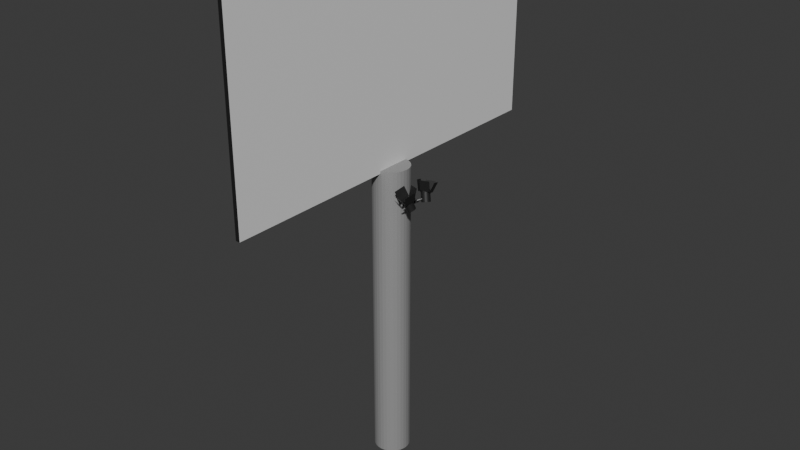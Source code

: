 # Source: Japan_BillboardBig1WIP.blend  (saved by Blender 4.5.87; exported with 4.5.12 LTS)
import bpy
from mathutils import Matrix  # noqa: F401  (used for matrix-valued properties, if any)

bpy.ops.wm.read_factory_settings(use_empty=True)
scene = bpy.context.scene
scene.name = 'Scene'

# ---- collections
col_collection = bpy.data.collections.new('Collection'); scene.collection.children.link(col_collection)

# ---- materials (node trees are filled in below, after node groups)
mat_material_001 = bpy.data.materials.new('Material.001')
mat_material_004 = bpy.data.materials.new('Material.004')
mat_material_004.diffuse_color = (0.01465, 0.01465, 0.01465, 1.0)
mat_material_004.roughness = 0.5
mat_material_005 = bpy.data.materials.new('Material.005')
mat_material_005.diffuse_color = (0.5374, 0.5374, 0.5374, 1.0)
mat_material_005.roughness = 0.3254
mat_material_005.metallic = 0.6746
mat_material_007 = bpy.data.materials.new('Material.007')
mat_material_007.diffuse_color = (0.01465, 0.01465, 0.01465, 1.0)
mat_material_007.roughness = 0.5
mat_material_006 = bpy.data.materials.new('Material.006')
mat_material_006.diffuse_color = (0.5374, 0.5374, 0.5374, 1.0)
mat_material_006.roughness = 0.3254
mat_material_006.metallic = 0.6746
mat_material_002 = bpy.data.materials.new('Material.002')
mat_material_003 = bpy.data.materials.new('Material.003')

# ---- material node trees
mat_material_001.use_nodes = True; mat_material_001.node_tree.nodes.clear()
_N = mat_material_001.node_tree.nodes; _L = mat_material_001.node_tree.links
n0 = _N.new('ShaderNodeBsdfPrincipled'); n0.name = 'Principled BSDF'; n0.location = (-200, 100)
n0.inputs[0].default_value = (0.3275, 0.3275, 0.3275, 1.0)
n0.inputs[1].default_value = 0.2063
n0.inputs[2].default_value = 0.7778
n1 = _N.new('ShaderNodeOutputMaterial'); n1.name = 'Material Output'; n1.location = (200, 100)
_L.new(n0.outputs[0], n1.inputs[0])
n1.is_active_output = True
mat_material_004.use_nodes = True; mat_material_004.node_tree.nodes.clear()
_N = mat_material_004.node_tree.nodes; _L = mat_material_004.node_tree.links
n0 = _N.new('ShaderNodeBsdfPrincipled'); n0.name = 'Principled BSDF'; n0.location = (-200, 100)
n0.inputs[0].default_value = (0.01465, 0.01465, 0.01465, 1.0)
n1 = _N.new('ShaderNodeOutputMaterial'); n1.name = 'Material Output'; n1.location = (200, 100)
n2 = _N.new('ShaderNodeNormalMap'); n2.name = 'Normal Map'; n2.location = (-600, -600)
n2.label = 'Normal/Map'
n2.inputs[0].default_value = 0.0
_L.new(n0.outputs[0], n1.inputs[0])
_L.new(n2.outputs[0], n0.inputs[5])
n1.is_active_output = True
mat_material_005.use_nodes = True; mat_material_005.node_tree.nodes.clear()
_N = mat_material_005.node_tree.nodes; _L = mat_material_005.node_tree.links
n0 = _N.new('ShaderNodeBsdfPrincipled'); n0.name = 'Principled BSDF'; n0.location = (-200, 100)
n0.inputs[0].default_value = (0.5374, 0.5374, 0.5374, 1.0)
n0.inputs[1].default_value = 0.6746
n0.inputs[2].default_value = 0.3254
n1 = _N.new('ShaderNodeOutputMaterial'); n1.name = 'Material Output'; n1.location = (200, 100)
n2 = _N.new('ShaderNodeNormalMap'); n2.name = 'Normal Map'; n2.location = (-600, -600)
n2.label = 'Normal/Map'
n2.inputs[0].default_value = 0.0
_L.new(n0.outputs[0], n1.inputs[0])
_L.new(n2.outputs[0], n0.inputs[5])
n1.is_active_output = True
mat_material_007.use_nodes = True; mat_material_007.node_tree.nodes.clear()
_N = mat_material_007.node_tree.nodes; _L = mat_material_007.node_tree.links
n0 = _N.new('ShaderNodeBsdfPrincipled'); n0.name = 'Principled BSDF'; n0.location = (-200, 100)
n0.inputs[0].default_value = (0.01465, 0.01465, 0.01465, 1.0)
n1 = _N.new('ShaderNodeOutputMaterial'); n1.name = 'Material Output'; n1.location = (200, 100)
n2 = _N.new('ShaderNodeNormalMap'); n2.name = 'Normal Map'; n2.location = (-600, -600)
n2.label = 'Normal/Map'
n2.inputs[0].default_value = 0.0
_L.new(n0.outputs[0], n1.inputs[0])
_L.new(n2.outputs[0], n0.inputs[5])
n1.is_active_output = True
mat_material_006.use_nodes = True; mat_material_006.node_tree.nodes.clear()
_N = mat_material_006.node_tree.nodes; _L = mat_material_006.node_tree.links
n0 = _N.new('ShaderNodeBsdfPrincipled'); n0.name = 'Principled BSDF'; n0.location = (-200, 100)
n0.inputs[0].default_value = (0.5374, 0.5374, 0.5374, 1.0)
n0.inputs[1].default_value = 0.6746
n0.inputs[2].default_value = 0.3254
n1 = _N.new('ShaderNodeOutputMaterial'); n1.name = 'Material Output'; n1.location = (200, 100)
n2 = _N.new('ShaderNodeNormalMap'); n2.name = 'Normal Map'; n2.location = (-600, -600)
n2.label = 'Normal/Map'
n2.inputs[0].default_value = 0.0
_L.new(n0.outputs[0], n1.inputs[0])
_L.new(n2.outputs[0], n0.inputs[5])
n1.is_active_output = True
mat_material_002.use_nodes = True; mat_material_002.node_tree.nodes.clear()
_N = mat_material_002.node_tree.nodes; _L = mat_material_002.node_tree.links
n0 = _N.new('ShaderNodeBsdfPrincipled'); n0.name = 'Principled BSDF'; n0.location = (-200, 100)
n0.inputs[0].default_value = (0.01346, 0.01346, 0.01346, 1.0)
n1 = _N.new('ShaderNodeOutputMaterial'); n1.name = 'Material Output'; n1.location = (200, 100)
_L.new(n0.outputs[0], n1.inputs[0])
n1.is_active_output = True
mat_material_003.use_nodes = True; mat_material_003.node_tree.nodes.clear()
_N = mat_material_003.node_tree.nodes; _L = mat_material_003.node_tree.links
n0 = _N.new('ShaderNodeBsdfPrincipled'); n0.name = 'Principled BSDF'; n0.location = (-200, 100)
n1 = _N.new('ShaderNodeOutputMaterial'); n1.name = 'Material Output'; n1.location = (200, 100)
_L.new(n0.outputs[0], n1.inputs[0])
n1.is_active_output = True

# ---- world
world_world = bpy.data.worlds.new('World'); scene.world = world_world
world_world.use_nodes = True; world_world.node_tree.nodes.clear()
_N = world_world.node_tree.nodes; _L = world_world.node_tree.links
n0 = _N.new('ShaderNodeOutputWorld'); n0.name = 'World Output'; n0.location = (200, 100)
n1 = _N.new('ShaderNodeBackground'); n1.name = 'Background'; n1.location = (-200, 100)
n1.inputs[0].default_value = (0.05088, 0.05088, 0.05088, 1.0)
_L.new(n1.outputs[0], n0.inputs[0])
n0.is_active_output = True
world_world.color = (0.05088, 0.05088, 0.05088)
world_world.sun_shadow_jitter_overblur = 0.0

# ---- meshes
me_cylinder = bpy.data.meshes.new('Cylinder')
me_cylinder.from_pydata([(0.0, 1.0, -0.01335), (0.0, 1.0, 1.987), (0.1951, 0.9808, -0.01335), (0.1951, 0.9808, 1.987), (0.3827, 0.9239, -0.01335), (0.3827, 0.9239, 1.987), (0.5556, 0.8315, -0.01335), (0.5556, 0.8315, 1.987), (0.7071, 0.7071, -0.01335), (0.7071, 0.7071, 1.987), (0.8315, 0.5556, -0.01335), (0.8315, 0.5556, 1.987), (0.9239, 0.3827, -0.01335), (0.9239, 0.3827, 1.987), (0.9808, 0.1951, -0.01335), (0.9808, 0.1951, 1.987), (1.0, 0.0, -0.01335), (1.0, 0.0, 1.987), (0.9808, -0.1951, -0.01335), (0.9808, -0.1951, 1.987), (0.9239, -0.3827, -0.01335), (0.9239, -0.3827, 1.987), (0.8315, -0.5556, -0.01335), (0.8315, -0.5556, 1.987), (0.7071, -0.7071, -0.01335), (0.7071, -0.7071, 1.987), (0.5556, -0.8315, -0.01335), (0.5556, -0.8315, 1.987), (0.3827, -0.9239, -0.01335), (0.3827, -0.9239, 1.987), (0.1951, -0.9808, -0.01335), (0.1951, -0.9808, 1.987), (0.0, -1.0, -0.01335), (0.0, -1.0, 1.987), (-0.1951, -0.9808, -0.01335), (-0.1951, -0.9808, 1.987), (-0.3827, -0.9239, -0.01335), (-0.3827, -0.9239, 1.987), (-0.5556, -0.8315, -0.01335), (-0.5556, -0.8315, 1.987), (-0.7071, -0.7071, -0.01335), (-0.7071, -0.7071, 1.987), (-0.8315, -0.5556, -0.01335), (-0.8315, -0.5556, 1.987), (-0.9239, -0.3827, -0.01335), (-0.9239, -0.3827, 1.987), (-0.9808, -0.1951, -0.01335), (-0.9808, -0.1951, 1.987), (-1.0, 0.0, -0.01335), (-1.0, 0.0, 1.987), (-0.9808, 0.1951, -0.01335), (-0.9808, 0.1951, 1.987), (-0.9239, 0.3827, -0.01335), (-0.9239, 0.3827, 1.987), (-0.8315, 0.5556, -0.01335), (-0.8315, 0.5556, 1.987), (-0.7071, 0.7071, -0.01335), (-0.7071, 0.7071, 1.987), (-0.5556, 0.8315, -0.01335), (-0.5556, 0.8315, 1.987), (-0.3827, 0.9239, -0.01335), (-0.3827, 0.9239, 1.987), (-0.1951, 0.9808, -0.01335), (-0.1951, 0.9808, 1.987), (1.547, -0.1905, 1.804), (1.61, -0.4451, 1.806), (1.56, -0.1534, 1.806), (1.644, -0.4336, 1.809), (1.567, -0.186, 1.801), (1.635, -0.4401, 1.802), (1.58, -0.1503, 1.803), (1.669, -0.4286, 1.805), (1.383, -0.3775, 1.777), (1.516, -0.4504, 1.787), (1.356, -0.4623, 1.774), (1.489, -0.5352, 1.784), (1.32, -0.3897, 1.787), (1.453, -0.4627, 1.797), (1.293, -0.4745, 1.784), (1.426, -0.5475, 1.794), (1.557, -0.1361, 1.801), (1.58, -0.1503, 1.803), (1.34, -0.8214, 1.772), (1.364, -0.8322, 1.774), (1.536, -0.1402, 1.804), (1.56, -0.1534, 1.806), (1.319, -0.8254, 1.775), (1.342, -0.8361, 1.777), (1.376, -0.7954, 1.775), (1.56, -0.6764, 1.792), (1.364, -0.8322, 1.774), (1.578, -0.7164, 1.793), (1.354, -0.7989, 1.778), (1.535, -0.6813, 1.796), (1.342, -0.8361, 1.777), (1.553, -0.7214, 1.797), (1.992, -0.5183, 1.85), (2.137, -0.759, 1.911), (1.825, -1.051, 1.827), (1.969, -1.291, 1.888), (1.44, -0.3486, 1.851), (1.244, -0.4892, 1.914), (1.273, -0.8808, 1.828), (1.077, -1.021, 1.891), (1.481, -0.4102, 1.853), (1.511, -0.2808, 1.92), (1.977, -0.5698, 1.854), (2.007, -0.4404, 1.921), (1.838, -1.053, 1.834), (1.708, -1.429, 1.885), (1.342, -0.8934, 1.833), (1.212, -1.269, 1.884), (1.435, -0.3805, 1.779), (1.396, -0.4997, 1.774), (1.001, -0.1347, 1.747), (0.962, -0.2539, 1.742), (1.351, -0.397, 1.793), (1.312, -0.5161, 1.788), (0.9167, -0.1512, 1.761), (0.8775, -0.2703, 1.756), (1.712, -0.7947, 1.775), (1.525, -0.956, 1.843), (1.67, -0.7734, 1.774), (1.483, -0.9347, 1.842), (1.632, -0.7445, 1.773), (1.445, -0.9057, 1.842), (1.6, -0.709, 1.773), (1.413, -0.8703, 1.842), (1.575, -0.6685, 1.773), (1.388, -0.8297, 1.842), (1.557, -0.6243, 1.774), (1.371, -0.7856, 1.843), (1.549, -0.5783, 1.775), (1.362, -0.7395, 1.844), (1.549, -0.5321, 1.777), (1.362, -0.6934, 1.845), (1.558, -0.4876, 1.779), (1.371, -0.6489, 1.847), (1.576, -0.4465, 1.781), (1.389, -0.6077, 1.849), (1.602, -0.4103, 1.783), (1.415, -0.5716, 1.851), (1.634, -0.3805, 1.785), (1.447, -0.5417, 1.853), (1.672, -0.3581, 1.787), (1.485, -0.5194, 1.855), (1.715, -0.3441, 1.789), (1.528, -0.5054, 1.857), (1.76, -0.339, 1.791), (1.573, -0.5003, 1.859), (1.805, -0.343, 1.792), (1.619, -0.5042, 1.861), (1.85, -0.3559, 1.794), (1.663, -0.5171, 1.862), (1.893, -0.3772, 1.795), (1.706, -0.5385, 1.863), (1.93, -0.4061, 1.795), (1.744, -0.5674, 1.863), (1.963, -0.4416, 1.795), (1.776, -0.6028, 1.863), (1.988, -0.4822, 1.795), (1.801, -0.6434, 1.863), (2.005, -0.5263, 1.794), (1.818, -0.6876, 1.862), (2.014, -0.5724, 1.793), (1.827, -0.7336, 1.861), (2.014, -0.6185, 1.791), (1.827, -0.7798, 1.86), (2.005, -0.663, 1.79), (1.818, -0.8243, 1.858), (1.987, -0.7041, 1.788), (1.8, -0.8654, 1.856), (1.961, -0.7403, 1.785), (1.774, -0.9016, 1.854), (1.929, -0.7701, 1.783), (1.742, -0.9314, 1.852), (1.89, -0.7925, 1.781), (1.703, -0.9537, 1.85), (1.848, -0.8065, 1.779), (1.661, -0.9677, 1.848), (1.803, -0.8116, 1.777), (1.616, -0.9729, 1.846), (1.757, -0.8076, 1.776), (1.57, -0.9689, 1.844), (1.918, -0.7383, 1.836), (1.862, -0.7235, 1.837), (1.894, -0.8137, 1.833), (1.838, -0.7989, 1.834), (1.921, -0.7692, 1.845), (1.857, -0.7524, 1.846), (1.898, -0.8446, 1.842), (1.833, -0.8278, 1.843), (1.585, -0.9608, 1.828), (1.601, -0.9077, 1.83), (1.504, -0.9397, 1.829), (1.521, -0.8866, 1.831), (1.588, -0.9917, 1.837), (1.607, -0.9315, 1.839), (1.507, -0.9706, 1.838), (1.526, -0.9104, 1.841), (1.361, -0.6028, 1.847), (1.418, -0.6176, 1.846), (1.338, -0.6782, 1.844), (1.394, -0.693, 1.843), (1.358, -0.5719, 1.838), (1.422, -0.5887, 1.837), (1.335, -0.6473, 1.835), (1.399, -0.6641, 1.834), (1.653, -0.4403, 1.851), (1.636, -0.4934, 1.848), (1.733, -0.4613, 1.849), (1.716, -0.5145, 1.847), (1.656, -0.4712, 1.86), (1.637, -0.5313, 1.857), (1.736, -0.4922, 1.859), (1.717, -0.5524, 1.856), (1.341, 0.818, 1.777), (1.524, 0.7057, 1.795), (1.329, 0.855, 1.775), (1.541, 0.7462, 1.795), (1.361, 0.8134, 1.774), (1.549, 0.7007, 1.79), (1.35, 0.85, 1.772), (1.566, 0.7413, 1.791), (1.35, 0.4791, 1.773), (1.481, 0.5559, 1.783), (1.378, 0.3953, 1.777), (1.51, 0.4722, 1.786), (1.287, 0.4913, 1.783), (1.418, 0.5682, 1.793), (1.315, 0.4075, 1.787), (1.447, 0.4844, 1.796), (1.326, 0.8375, 1.77), (1.35, 0.85, 1.772), (1.557, 0.1605, 1.8), (1.58, 0.1759, 1.802), (1.305, 0.8415, 1.774), (1.329, 0.855, 1.775), (1.537, 0.1646, 1.804), (1.558, 0.1788, 1.805), (1.568, 0.2123, 1.8), (1.629, 0.4673, 1.801), (1.58, 0.1759, 1.802), (1.664, 0.457, 1.804), (1.546, 0.2158, 1.804), (1.604, 0.4723, 1.805), (1.558, 0.1788, 1.805), (1.638, 0.4619, 1.808), (1.804, 1.091, 1.825), (1.947, 1.334, 1.886), (1.985, 0.5625, 1.848), (2.129, 0.8061, 1.909), (1.256, 0.9081, 1.827), (1.062, 1.044, 1.89), (1.438, 0.3798, 1.85), (1.243, 0.5153, 1.913), (1.319, 0.9011, 1.832), (1.163, 1.34, 1.874), (1.811, 1.072, 1.832), (1.655, 1.511, 1.875), (1.986, 0.604, 1.854), (1.991, 0.5711, 1.922), (1.493, 0.4327, 1.853), (1.498, 0.3998, 1.921), (1.391, 0.5148, 1.773), (1.43, 0.3957, 1.779), (0.957, 0.269, 1.741), (0.9962, 0.1499, 1.746), (1.307, 0.5313, 1.787), (1.346, 0.4122, 1.792), (0.8725, 0.2855, 1.755), (0.9117, 0.1663, 1.76), (1.846, 0.3873, 1.792), (1.661, 0.5436, 1.861), (1.802, 0.3734, 1.791), (1.616, 0.5297, 1.86), (1.756, 0.3683, 1.79), (1.571, 0.5247, 1.858), (1.711, 0.3724, 1.788), (1.525, 0.5287, 1.856), (1.668, 0.3854, 1.786), (1.483, 0.5417, 1.854), (1.629, 0.4069, 1.784), (1.444, 0.5632, 1.852), (1.596, 0.4359, 1.782), (1.41, 0.5923, 1.85), (1.569, 0.4715, 1.78), (1.384, 0.6278, 1.848), (1.55, 0.5122, 1.778), (1.365, 0.6685, 1.846), (1.54, 0.5565, 1.776), (1.354, 0.7128, 1.844), (1.538, 0.6027, 1.774), (1.353, 0.759, 1.843), (1.546, 0.6489, 1.773), (1.36, 0.8052, 1.842), (1.562, 0.6935, 1.772), (1.377, 0.8498, 1.841), (1.586, 0.7346, 1.772), (1.401, 0.8909, 1.841), (1.618, 0.7708, 1.772), (1.432, 0.9271, 1.841), (1.655, 0.8006, 1.773), (1.47, 0.9569, 1.841), (1.697, 0.8229, 1.773), (1.511, 0.9793, 1.842), (1.741, 0.8369, 1.775), (1.556, 0.9932, 1.843), (1.787, 0.8419, 1.776), (1.602, 0.9982, 1.845), (1.832, 0.8378, 1.778), (1.647, 0.9941, 1.846), (1.875, 0.8248, 1.78), (1.69, 0.9811, 1.848), (1.914, 0.8034, 1.782), (1.729, 0.9597, 1.851), (1.947, 0.7743, 1.784), (1.762, 0.9306, 1.853), (1.974, 0.7387, 1.786), (1.789, 0.895, 1.855), (1.993, 0.698, 1.788), (1.808, 0.8543, 1.857), (2.003, 0.6537, 1.79), (1.818, 0.81, 1.858), (2.005, 0.6076, 1.791), (1.819, 0.7639, 1.86), (1.997, 0.5613, 1.792), (1.812, 0.7177, 1.861), (1.981, 0.5168, 1.793), (1.796, 0.6731, 1.862), (1.957, 0.4756, 1.794), (1.772, 0.6319, 1.862), (1.925, 0.4394, 1.794), (1.74, 0.5957, 1.862), (1.888, 0.4096, 1.793), (1.703, 0.5659, 1.862), (1.883, 0.8461, 1.831), (1.826, 0.83, 1.832), (1.908, 0.7713, 1.835), (1.852, 0.7551, 1.836), (1.886, 0.877, 1.841), (1.822, 0.8587, 1.842), (1.912, 0.8021, 1.844), (1.848, 0.7838, 1.845), (1.739, 0.4926, 1.848), (1.721, 0.5453, 1.846), (1.659, 0.4696, 1.849), (1.641, 0.5223, 1.847), (1.742, 0.5234, 1.857), (1.721, 0.5831, 1.855), (1.662, 0.5005, 1.859), (1.642, 0.5602, 1.856), (1.332, 0.6922, 1.843), (1.388, 0.7084, 1.842), (1.358, 0.6173, 1.847), (1.414, 0.6335, 1.846), (1.329, 0.6613, 1.834), (1.393, 0.6796, 1.833), (1.355, 0.5865, 1.837), (1.418, 0.6048, 1.836), (1.481, 0.9611, 1.828), (1.499, 0.9083, 1.83), (1.561, 0.984, 1.827), (1.579, 0.9313, 1.829), (1.484, 0.9919, 1.837), (1.505, 0.9322, 1.84), (1.564, 1.015, 1.836), (1.585, 0.9551, 1.838)], [], [(0, 1, 3, 2), (2, 3, 5, 4), (4, 5, 7, 6), (6, 7, 9, 8), (8, 9, 11, 10), (10, 11, 13, 12), (12, 13, 15, 14), (14, 15, 17, 16), (16, 17, 19, 18), (18, 19, 21, 20), (20, 21, 23, 22), (22, 23, 25, 24), (24, 25, 27, 26), (26, 27, 29, 28), (28, 29, 31, 30), (30, 31, 33, 32), (32, 33, 35, 34), (34, 35, 37, 36), (36, 37, 39, 38), (38, 39, 41, 40), (40, 41, 43, 42), (42, 43, 45, 44), (44, 45, 47, 46), (46, 47, 49, 48), (48, 49, 51, 50), (50, 51, 53, 52), (52, 53, 55, 54), (54, 55, 57, 56), (56, 57, 59, 58), (58, 59, 61, 60), (3, 1, 63, 61, 59, 57, 55, 53, 51, 49, 47, 45, 43, 41, 39, 37, 35, 33, 31, 29, 27, 25, 23, 21, 19, 17, 15, 13, 11, 9, 7, 5), (60, 61, 63, 62), (62, 63, 1, 0), (0, 2, 4, 6, 8, 10, 12, 14, 16, 18, 20, 22, 24, 26, 28, 30, 32, 34, 36, 38, 40, 42, 44, 46, 48, 50, 52, 54, 56, 58, 60, 62), (64, 65, 67, 66), (66, 67, 71, 70), (70, 71, 69, 68), (68, 69, 65, 64), (66, 70, 68, 64), (71, 67, 65, 69), (72, 73, 75, 74), (74, 75, 79, 78), (78, 79, 77, 76), (76, 77, 73, 72), (80, 81, 83, 82), (79, 75, 73, 77), (82, 83, 87, 86), (86, 87, 85, 84), (84, 85, 81, 80), (82, 86, 84, 80), (87, 83, 81, 85), (88, 89, 91, 90), (90, 91, 95, 94), (94, 95, 93, 92), (92, 93, 89, 88), (90, 94, 92, 88), (95, 91, 89, 93), (96, 97, 99, 98), (100, 101, 103, 102), (104, 105, 107, 106), (108, 109, 111, 110), (112, 113, 115, 114), (114, 115, 119, 118), (118, 119, 117, 116), (116, 117, 113, 112), (114, 118, 116, 112), (119, 115, 113, 117), (120, 121, 123, 122), (122, 123, 125, 124), (124, 125, 127, 126), (126, 127, 129, 128), (128, 129, 131, 130), (130, 131, 133, 132), (132, 133, 135, 134), (134, 135, 137, 136), (136, 137, 139, 138), (138, 139, 141, 140), (140, 141, 143, 142), (142, 143, 145, 144), (144, 145, 147, 146), (146, 147, 149, 148), (148, 149, 151, 150), (150, 151, 153, 152), (152, 153, 155, 154), (154, 155, 157, 156), (156, 157, 159, 158), (158, 159, 161, 160), (160, 161, 163, 162), (162, 163, 165, 164), (164, 165, 167, 166), (166, 167, 169, 168), (168, 169, 171, 170), (170, 171, 173, 172), (172, 173, 175, 174), (174, 175, 177, 176), (176, 177, 179, 178), (178, 179, 181, 180), (123, 121, 183, 181, 179, 177, 175, 173, 171, 169, 167, 165, 163, 161, 159, 157, 155, 153, 151, 149, 147, 145, 143, 141, 139, 137, 135, 133, 131, 129, 127, 125), (180, 181, 183, 182), (182, 183, 121, 120), (120, 122, 124, 126, 128, 130, 132, 134, 136, 138, 140, 142, 144, 146, 148, 150, 152, 154, 156, 158, 160, 162, 164, 166, 168, 170, 172, 174, 176, 178, 180, 182), (184, 185, 187, 186), (186, 187, 191, 190), (190, 191, 189, 188), (188, 189, 185, 184), (186, 190, 188, 184), (192, 193, 195, 194), (194, 195, 199, 198), (198, 199, 197, 196), (196, 197, 193, 192), (194, 198, 196, 192), (200, 201, 203, 202), (202, 203, 207, 206), (206, 207, 205, 204), (204, 205, 201, 200), (202, 206, 204, 200), (208, 209, 211, 210), (210, 211, 215, 214), (214, 215, 213, 212), (212, 213, 209, 208), (210, 214, 212, 208), (216, 217, 219, 218), (218, 219, 223, 222), (222, 223, 221, 220), (220, 221, 217, 216), (218, 222, 220, 216), (223, 219, 217, 221), (224, 225, 227, 226), (226, 227, 231, 230), (230, 231, 229, 228), (228, 229, 225, 224), (232, 233, 235, 234), (231, 227, 225, 229), (234, 235, 239, 238), (238, 239, 237, 236), (236, 237, 233, 232), (234, 238, 236, 232), (239, 235, 233, 237), (240, 241, 243, 242), (242, 243, 247, 246), (246, 247, 245, 244), (244, 245, 241, 240), (242, 246, 244, 240), (247, 243, 241, 245), (248, 249, 251, 250), (252, 253, 255, 254), (256, 257, 259, 258), (260, 261, 263, 262), (264, 265, 267, 266), (266, 267, 271, 270), (270, 271, 269, 268), (268, 269, 265, 264), (266, 270, 268, 264), (271, 267, 265, 269), (272, 273, 275, 274), (274, 275, 277, 276), (276, 277, 279, 278), (278, 279, 281, 280), (280, 281, 283, 282), (282, 283, 285, 284), (284, 285, 287, 286), (286, 287, 289, 288), (288, 289, 291, 290), (290, 291, 293, 292), (292, 293, 295, 294), (294, 295, 297, 296), (296, 297, 299, 298), (298, 299, 301, 300), (300, 301, 303, 302), (302, 303, 305, 304), (304, 305, 307, 306), (306, 307, 309, 308), (308, 309, 311, 310), (310, 311, 313, 312), (312, 313, 315, 314), (314, 315, 317, 316), (316, 317, 319, 318), (318, 319, 321, 320), (320, 321, 323, 322), (322, 323, 325, 324), (324, 325, 327, 326), (326, 327, 329, 328), (328, 329, 331, 330), (330, 331, 333, 332), (275, 273, 335, 333, 331, 329, 327, 325, 323, 321, 319, 317, 315, 313, 311, 309, 307, 305, 303, 301, 299, 297, 295, 293, 291, 289, 287, 285, 283, 281, 279, 277), (332, 333, 335, 334), (334, 335, 273, 272), (272, 274, 276, 278, 280, 282, 284, 286, 288, 290, 292, 294, 296, 298, 300, 302, 304, 306, 308, 310, 312, 314, 316, 318, 320, 322, 324, 326, 328, 330, 332, 334), (336, 337, 339, 338), (338, 339, 343, 342), (342, 343, 341, 340), (340, 341, 337, 336), (338, 342, 340, 336), (344, 345, 347, 346), (346, 347, 351, 350), (350, 351, 349, 348), (348, 349, 345, 344), (346, 350, 348, 344), (352, 353, 355, 354), (354, 355, 359, 358), (358, 359, 357, 356), (356, 357, 353, 352), (354, 358, 356, 352), (360, 361, 363, 362), (362, 363, 367, 366), (366, 367, 365, 364), (364, 365, 361, 360), (362, 366, 364, 360)])
me_cylinder.polygons.foreach_set('use_smooth', [0, 0, 0, 0, 0, 0, 0, 0, 0, 0, 0, 0, 0, 0, 0, 0, 0, 0, 0, 0, 0, 0, 0, 0, 0, 0, 0, 0, 0, 0, 0, 0, 0, 0, 1, 1, 1, 1, 1, 1, 1, 1, 1, 1, 1, 1, 1, 1, 1, 1, 1, 1, 1, 1, 1, 1, 1, 1, 1, 1, 1, 1, 1, 1, 1, 1, 1, 1, 1, 1, 1, 1, 1, 1, 1, 1, 1, 1, 1, 1, 1, 1, 1, 1, 1, 1, 1, 1, 1, 1, 1, 1, 1, 1, 1, 1, 1, 1, 1, 1, 1, 1, 1, 1, 1, 1, 1, 1, 1, 1, 1, 1, 1, 1, 1, 1, 1, 1, 1, 1, 1, 1, 1, 1, 1, 1, 1, 1, 1, 1, 1, 1, 1, 1, 1, 1, 1, 1, 1, 1, 1, 1, 1, 1, 1, 1, 1, 1, 1, 1, 1, 1, 1, 1, 1, 1, 1, 1, 1, 1, 1, 1, 1, 1, 1, 1, 1, 1, 1, 1, 1, 1, 1, 1, 1, 1, 1, 1, 1, 1, 1, 1, 1, 1, 1, 1, 1, 1, 1, 1, 1, 1, 1, 1, 1, 1, 1, 1, 1, 1, 1, 1, 1, 1, 1, 1, 1, 1])
me_cylinder.polygons.foreach_set('material_index', [0, 0, 0, 0, 0, 0, 0, 0, 0, 0, 0, 0, 0, 0, 0, 0, 0, 0, 0, 0, 0, 0, 0, 0, 0, 0, 0, 0, 0, 0, 0, 0, 0, 0, 2, 2, 2, 2, 1, 1, 2, 2, 2, 2, 2, 2, 2, 2, 2, 2, 2, 2, 2, 2, 2, 1, 1, 1, 1, 1, 1, 1, 1, 1, 1, 1, 1, 1, 1, 1, 1, 1, 1, 1, 1, 1, 1, 1, 1, 1, 1, 1, 1, 1, 1, 1, 1, 1, 1, 1, 1, 1, 1, 1, 1, 1, 1, 1, 1, 1, 1, 1, 1, 1, 1, 1, 1, 1, 1, 1, 1, 1, 1, 1, 1, 1, 1, 1, 1, 1, 1, 4, 4, 4, 4, 3, 3, 4, 4, 4, 4, 4, 4, 4, 4, 4, 4, 4, 4, 4, 4, 4, 3, 3, 3, 3, 3, 3, 3, 3, 3, 3, 3, 3, 3, 3, 3, 3, 3, 3, 3, 3, 3, 3, 3, 3, 3, 3, 3, 3, 3, 3, 3, 3, 3, 3, 3, 3, 3, 3, 3, 3, 3, 3, 3, 3, 3, 3, 3, 3, 3, 3, 3, 3, 3, 3, 3, 3, 3, 3, 3, 3, 3, 3, 3, 3, 3, 3])
_k = set([(64, 65), (64, 66), (64, 68), (65, 67), (65, 69), (66, 67), (66, 70), (67, 71), (68, 69), (68, 70), (69, 71), (70, 71), (72, 73), (73, 75), (73, 77), (74, 75), (75, 79), (76, 77), (77, 79), (78, 79), (80, 81), (80, 82), (80, 84), (81, 83), (81, 85), (82, 83), (82, 86), (83, 87), (84, 85), (84, 86), (85, 87), (86, 87), (88, 89), (88, 90), (88, 92), (89, 91), (89, 93), (90, 91), (90, 94), (91, 95), (92, 93), (92, 94), (93, 95), (94, 95), (112, 113), (112, 114), (112, 116), (113, 115), (113, 117), (114, 115), (114, 118), (115, 119), (116, 117), (116, 118), (117, 119), (118, 119), (120, 121), (120, 122), (120, 182), (121, 123), (121, 183), (122, 123), (122, 124), (123, 125), (124, 125), (124, 126), (125, 127), (126, 127), (126, 128), (127, 129), (128, 129), (128, 130), (129, 131), (130, 131), (130, 132), (131, 133), (132, 133), (132, 134), (133, 135), (134, 135), (134, 136), (135, 137), (136, 137), (136, 138), (137, 139), (138, 139), (138, 140), (139, 141), (140, 141), (140, 142), (141, 143), (142, 143), (142, 144), (143, 145), (144, 145), (144, 146), (145, 147), (146, 147), (146, 148), (147, 149), (148, 149), (148, 150), (149, 151), (150, 151), (150, 152), (151, 153), (152, 153), (152, 154), (153, 155), (154, 155), (154, 156), (155, 157), (156, 157), (156, 158), (157, 159), (158, 159), (158, 160), (159, 161), (160, 161), (160, 162), (161, 163), (162, 163), (162, 164), (163, 165), (164, 165), (164, 166), (165, 167), (166, 167), (166, 168), (167, 169), (168, 169), (168, 170), (169, 171), (170, 171), (170, 172), (171, 173), (172, 173), (172, 174), (173, 175), (174, 175), (174, 176), (175, 177), (176, 177), (176, 178), (177, 179), (178, 179), (178, 180), (179, 181), (180, 181), (180, 182), (181, 183), (182, 183), (184, 185), (184, 186), (184, 188), (186, 187), (186, 190), (188, 189), (188, 190), (190, 191), (192, 193), (192, 194), (192, 196), (194, 195), (194, 198), (196, 197), (196, 198), (198, 199), (200, 201), (200, 202), (200, 204), (202, 203), (202, 206), (204, 205), (204, 206), (206, 207), (208, 209), (208, 210), (208, 212), (210, 211), (210, 214), (212, 213), (212, 214), (214, 215), (216, 217), (216, 218), (216, 220), (217, 219), (217, 221), (218, 219), (218, 222), (219, 223), (220, 221), (220, 222), (221, 223), (222, 223), (224, 225), (225, 227), (225, 229), (226, 227), (227, 231), (228, 229), (229, 231), (230, 231), (232, 233), (232, 234), (232, 236), (233, 235), (233, 237), (234, 235), (234, 238), (235, 239), (236, 237), (236, 238), (237, 239), (238, 239), (240, 241), (240, 242), (240, 244), (241, 243), (241, 245), (242, 243), (242, 246), (243, 247), (244, 245), (244, 246), (245, 247), (246, 247), (264, 265), (264, 266), (264, 268), (265, 267), (265, 269), (266, 267), (266, 270), (267, 271), (268, 269), (268, 270), (269, 271), (270, 271), (272, 273), (272, 274), (272, 334), (273, 275), (273, 335), (274, 275), (274, 276), (275, 277), (276, 277), (276, 278), (277, 279), (278, 279), (278, 280), (279, 281), (280, 281), (280, 282), (281, 283), (282, 283), (282, 284), (283, 285), (284, 285), (284, 286), (285, 287), (286, 287), (286, 288), (287, 289), (288, 289), (288, 290), (289, 291), (290, 291), (290, 292), (291, 293), (292, 293), (292, 294), (293, 295), (294, 295), (294, 296), (295, 297), (296, 297), (296, 298), (297, 299), (298, 299), (298, 300), (299, 301), (300, 301), (300, 302), (301, 303), (302, 303), (302, 304), (303, 305), (304, 305), (304, 306), (305, 307), (306, 307), (306, 308), (307, 309), (308, 309), (308, 310), (309, 311), (310, 311), (310, 312), (311, 313), (312, 313), (312, 314), (313, 315), (314, 315), (314, 316), (315, 317), (316, 317), (316, 318), (317, 319), (318, 319), (318, 320), (319, 321), (320, 321), (320, 322), (321, 323), (322, 323), (322, 324), (323, 325), (324, 325), (324, 326), (325, 327), (326, 327), (326, 328), (327, 329), (328, 329), (328, 330), (329, 331), (330, 331), (330, 332), (331, 333), (332, 333), (332, 334), (333, 335), (334, 335), (336, 337), (336, 338), (336, 340), (338, 339), (338, 342), (340, 341), (340, 342), (342, 343), (344, 345), (344, 346), (344, 348), (346, 347), (346, 350), (348, 349), (348, 350), (350, 351), (352, 353), (352, 354), (352, 356), (354, 355), (354, 358), (356, 357), (356, 358), (358, 359), (360, 361), (360, 362), (360, 364), (362, 363), (362, 366), (364, 365), (364, 366), (366, 367)])
me_cylinder.attributes.new('sharp_edge', 'BOOLEAN', 'EDGE').data.foreach_set('value', [ (min(e.vertices), max(e.vertices)) in _k for e in me_cylinder.edges])
_uv = me_cylinder.uv_layers.new(name='UVMap')
_uv.uv.foreach_set('vector', [0.09905, 0.6995, 0.09905, 0.3673, 0.1317, 0.3673, 0.1317, 0.6996, 0.1317, 0.6996, 0.1317, 0.3673, 0.1638, 0.367, 0.1638, 0.6992, 0.1638, 0.6992, 0.1638, 0.367, 0.1943, 0.3662, 0.1943, 0.6984, 0.1943, 0.6984, 0.1943, 0.3662, 0.2219, 0.365, 0.2219, 0.6973, 0.2219, 0.6973, 0.2219, 0.365, 0.2456, 0.3636, 0.2456, 0.6958, 0.267, 0.6965, 0.267, 0.3636, 0.2942, 0.3636, 0.2942, 0.6965, 0.2942, 0.6965, 0.2942, 0.3636, 0.3243, 0.3636, 0.3243, 0.6965, 0.3243, 0.6965, 0.3243, 0.3636, 0.3563, 0.3636, 0.3563, 0.6965, 0.3563, 0.6965, 0.3563, 0.3636, 0.389, 0.3636, 0.389, 0.6965, 0.389, 0.6965, 0.389, 0.3636, 0.421, 0.3636, 0.421, 0.6965, 0.421, 0.6965, 0.421, 0.3636, 0.4511, 0.3636, 0.4511, 0.6965, 0.4511, 0.6965, 0.4511, 0.3636, 0.4783, 0.3636, 0.4783, 0.6965, 0.4783, 0.6965, 0.4783, 0.3636, 0.5013, 0.3636, 0.5013, 0.6965, 0.7125, 0.3437, 0.7125, 0.01074, 0.7396, 0.01074, 0.7396, 0.3437, 0.7396, 0.3437, 0.7396, 0.01074, 0.7698, 0.01074, 0.7698, 0.3437, 0.7698, 0.3437, 0.7698, 0.01074, 0.8018, 0.01074, 0.8018, 0.3437, 0.8018, 0.3437, 0.8018, 0.01074, 0.8344, 0.01074, 0.8344, 0.3437, 0.8344, 0.3437, 0.8344, 0.01074, 0.8664, 0.01074, 0.8664, 0.3437, 0.8664, 0.3437, 0.8664, 0.01074, 0.8966, 0.01074, 0.8966, 0.3437, 0.8966, 0.3437, 0.8966, 0.01074, 0.9237, 0.01074, 0.9237, 0.3437, 0.9237, 0.3437, 0.9237, 0.01074, 0.9468, 0.01074, 0.9468, 0.3437, 0.7125, 0.6981, 0.7125, 0.3652, 0.7396, 0.3652, 0.7396, 0.6981, 0.7396, 0.6981, 0.7396, 0.3652, 0.7698, 0.3652, 0.7698, 0.6981, 0.7698, 0.6981, 0.7698, 0.3652, 0.8018, 0.3652, 0.8018, 0.6981, 0.8018, 0.6981, 0.8018, 0.3652, 0.8344, 0.3652, 0.8344, 0.6981, 0.8344, 0.6981, 0.8344, 0.3652, 0.8664, 0.3652, 0.8664, 0.6981, 0.8664, 0.6981, 0.8664, 0.3652, 0.8966, 0.3652, 0.8966, 0.6981, 0.8966, 0.6981, 0.8966, 0.3652, 0.9237, 0.3652, 0.9237, 0.6981, 0.9237, 0.6981, 0.9237, 0.3652, 0.9468, 0.3652, 0.9468, 0.6981, 0.01074, 0.6969, 0.01074, 0.3647, 0.0374, 0.3659, 0.0374, 0.6982, 0.5105, 0.01074, 0.5429, 0.01074, 0.5746, 0.01711, 0.6045, 0.0296, 0.6314, 0.04774, 0.6543, 0.07082, 0.6723, 0.09795, 0.6847, 0.1281, 0.691, 0.1601, 0.691, 0.1928, 0.6847, 0.2248, 0.6723, 0.2549, 0.6543, 0.282, 0.6314, 0.3051, 0.6045, 0.3232, 0.5746, 0.3357, 0.5429, 0.3421, 0.5105, 0.3421, 0.4787, 0.3357, 0.4488, 0.3232, 0.4219, 0.3051, 0.399, 0.282, 0.3811, 0.2549, 0.3687, 0.2247, 0.3624, 0.1927, 0.3624, 0.1601, 0.3687, 0.1281, 0.3811, 0.09792, 0.399, 0.07079, 0.4219, 0.04771, 0.4488, 0.02958, 0.4787, 0.0171, 0.0374, 0.6982, 0.0374, 0.3659, 0.06722, 0.3668, 0.06722, 0.699, 0.06722, 0.699, 0.06722, 0.3668, 0.09905, 0.3673, 0.09905, 0.6995, 0.1595, 0.01074, 0.1921, 0.01074, 0.224, 0.0171, 0.254, 0.02958, 0.281, 0.0477, 0.304, 0.07077, 0.3221, 0.0979, 0.3345, 0.1281, 0.3409, 0.1601, 0.3409, 0.1927, 0.3345, 0.2247, 0.3221, 0.2549, 0.304, 0.282, 0.281, 0.3051, 0.254, 0.3232, 0.224, 0.3357, 0.1921, 0.3421, 0.1595, 0.3421, 0.1277, 0.3357, 0.09762, 0.3233, 0.07058, 0.3051, 0.04759, 0.2821, 0.02952, 0.2549, 0.01708, 0.2248, 0.01074, 0.1928, 0.01074, 0.1601, 0.01708, 0.1281, 0.02952, 0.09797, 0.04759, 0.07083, 0.07058, 0.04775, 0.09762, 0.02961, 0.1277, 0.01712, 0.5299, 0.8729, 0.5314, 0.9164, 0.5255, 0.9161, 0.5264, 0.8674, 0.5264, 0.8674, 0.5255, 0.9161, 0.5211, 0.9164, 0.5229, 0.8679, 0.4679, 0.868, 0.4679, 0.9166, 0.462, 0.9167, 0.4641, 0.873, 0.4641, 0.873, 0.462, 0.9167, 0.4577, 0.9162, 0.4607, 0.8727, 0.4645, 0.8674, 0.4679, 0.868, 0.4641, 0.873, 0.4607, 0.8727, 0.9683, 0.5461, 0.9693, 0.5502, 0.9693, 0.5557, 0.9683, 0.5517, 0.4044, 0.8727, 0.4044, 0.8978, 0.3899, 0.9007, 0.3899, 0.8757, 0.3899, 0.8757, 0.3899, 0.9007, 0.3831, 0.8925, 0.3831, 0.8674, 0.3186, 0.8705, 0.3186, 0.8954, 0.3041, 0.8923, 0.3041, 0.8674, 0.3041, 0.8674, 0.3041, 0.8923, 0.2972, 0.9006, 0.2972, 0.8757, 0.1098, 0.9893, 0.1054, 0.9882, 0.1054, 0.8692, 0.1097, 0.8697, 0.3186, 0.8954, 0.3117, 0.9036, 0.2972, 0.9006, 0.3041, 0.8923, 0.1097, 0.8697, 0.1054, 0.8692, 0.1087, 0.8674, 0.1129, 0.868, 0.1345, 0.868, 0.1386, 0.8674, 0.1388, 0.9866, 0.1344, 0.9875, 0.1344, 0.9875, 0.1388, 0.9866, 0.1419, 0.9881, 0.1376, 0.9892, 0.1097, 0.8697, 0.1129, 0.868, 0.1129, 0.9876, 0.1098, 0.9893, 0.1386, 0.8674, 0.1419, 0.8691, 0.1419, 0.9881, 0.1388, 0.9866, 0.5573, 0.8756, 0.5601, 0.9118, 0.5529, 0.9112, 0.5529, 0.871, 0.5916, 0.871, 0.5916, 0.911, 0.5902, 0.9068, 0.5903, 0.8674, 0.5903, 0.8674, 0.5902, 0.9068, 0.5829, 0.9075, 0.5859, 0.8722, 0.5585, 0.8722, 0.5615, 0.9077, 0.5601, 0.9118, 0.5573, 0.8756, 0.5529, 0.871, 0.5541, 0.8674, 0.5585, 0.8722, 0.5573, 0.8756, 0.5902, 0.9068, 0.5916, 0.911, 0.5843, 0.9116, 0.5829, 0.9075, 0.6974, 0.8451, 0.6634, 0.8138, 0.6634, 0.721, 0.6974, 0.7523, 0.7443, 0.846, 0.7188, 0.8138, 0.7188, 0.721, 0.7443, 0.7532, 0.06205, 0.8702, 0.08392, 0.8674, 0.08392, 0.9539, 0.06205, 0.9566, 0.5856, 0.8095, 0.5194, 0.8075, 0.5194, 0.721, 0.5856, 0.723, 0.8929, 0.8144, 0.8725, 0.8187, 0.8725, 0.7363, 0.8929, 0.732, 0.8929, 0.732, 0.8725, 0.7363, 0.8631, 0.7253, 0.8835, 0.721, 0.02019, 0.8674, 0.04058, 0.8718, 0.04058, 0.9537, 0.02019, 0.9493, 0.02019, 0.9493, 0.04058, 0.9537, 0.03112, 0.9647, 0.01074, 0.9603, 0.01074, 0.8784, 0.02019, 0.8674, 0.02019, 0.9493, 0.01074, 0.9603, 0.8631, 0.7253, 0.8725, 0.7363, 0.8725, 0.8187, 0.8631, 0.8077, 0.0317, 0.7669, 0.03339, 0.7252, 0.04071, 0.7224, 0.03902, 0.7641, 0.03902, 0.7641, 0.04071, 0.7224, 0.0485, 0.721, 0.0468, 0.7627, 0.0468, 0.7627, 0.0485, 0.721, 0.05646, 0.721, 0.05476, 0.7627, 0.05476, 0.7627, 0.05646, 0.721, 0.06427, 0.7225, 0.06258, 0.7641, 0.06258, 0.7641, 0.06427, 0.7225, 0.07165, 0.7253, 0.06995, 0.7669, 0.06995, 0.7669, 0.07165, 0.7253, 0.07831, 0.7294, 0.07661, 0.771, 0.07661, 0.771, 0.07831, 0.7294, 0.08398, 0.7345, 0.08228, 0.7762, 0.08228, 0.7762, 0.08398, 0.7345, 0.08846, 0.7406, 0.08677, 0.7823, 0.08677, 0.7823, 0.08846, 0.7406, 0.09157, 0.7474, 0.08988, 0.789, 0.7255, 0.8993, 0.7255, 0.8674, 0.7281, 0.8733, 0.7281, 0.9052, 0.7281, 0.9052, 0.7281, 0.8733, 0.7304, 0.8783, 0.7304, 0.9102, 0.7783, 0.8981, 0.7783, 0.8674, 0.7809, 0.8727, 0.7809, 0.9033, 0.2188, 0.8108, 0.217, 0.7688, 0.2199, 0.7756, 0.2217, 0.8175, 0.2217, 0.8175, 0.2199, 0.7756, 0.2242, 0.7817, 0.226, 0.8236, 0.226, 0.8236, 0.2242, 0.7817, 0.2297, 0.7868, 0.2315, 0.8287, 0.2315, 0.8287, 0.2297, 0.7868, 0.2363, 0.7909, 0.238, 0.8328, 0.238, 0.8328, 0.2363, 0.7909, 0.2435, 0.7937, 0.2453, 0.8356, 0.2453, 0.8356, 0.2435, 0.7937, 0.2513, 0.7951, 0.2531, 0.837, 0.2531, 0.837, 0.2513, 0.7951, 0.2592, 0.7951, 0.261, 0.837, 0.261, 0.837, 0.2592, 0.7951, 0.267, 0.7937, 0.2688, 0.8356, 0.2688, 0.8356, 0.267, 0.7937, 0.2744, 0.7909, 0.2762, 0.8328, 0.2762, 0.8328, 0.2744, 0.7909, 0.2811, 0.7868, 0.2829, 0.8287, 0.2829, 0.8287, 0.2811, 0.7868, 0.2868, 0.7817, 0.2886, 0.8236, 0.2886, 0.8236, 0.2868, 0.7817, 0.2913, 0.7756, 0.2931, 0.8175, 0.2931, 0.8175, 0.2913, 0.7756, 0.2944, 0.7689, 0.2962, 0.8108, 0.7519, 0.9102, 0.7519, 0.8783, 0.7545, 0.8724, 0.7545, 0.9043, 0.7545, 0.9043, 0.7545, 0.8724, 0.7568, 0.8674, 0.7568, 0.8993, 0.8391, 0.9034, 0.8391, 0.8728, 0.8417, 0.8674, 0.8417, 0.898, 0.01222, 0.789, 0.01391, 0.7473, 0.01689, 0.7405, 0.01519, 0.7822, 0.01519, 0.7822, 0.01689, 0.7405, 0.02125, 0.7345, 0.01955, 0.7761, 0.2683, 0.7225, 0.2755, 0.7252, 0.2821, 0.7293, 0.2876, 0.7345, 0.2919, 0.7405, 0.2948, 0.7473, 0.2962, 0.7544, 0.2961, 0.7617, 0.2944, 0.7689, 0.2913, 0.7756, 0.2868, 0.7817, 0.2811, 0.7868, 0.2744, 0.7909, 0.267, 0.7937, 0.2592, 0.7951, 0.2513, 0.7951, 0.2435, 0.7937, 0.2363, 0.7909, 0.2297, 0.7868, 0.2242, 0.7817, 0.2199, 0.7756, 0.217, 0.7688, 0.2156, 0.7617, 0.2157, 0.7544, 0.2173, 0.7472, 0.2205, 0.7405, 0.225, 0.7344, 0.2307, 0.7293, 0.2374, 0.7252, 0.2448, 0.7225, 0.2526, 0.721, 0.2605, 0.721, 0.01955, 0.7761, 0.02125, 0.7345, 0.02682, 0.7293, 0.02512, 0.771, 0.02512, 0.771, 0.02682, 0.7293, 0.03339, 0.7252, 0.0317, 0.7669, 0.0317, 0.7669, 0.03902, 0.7641, 0.0468, 0.7627, 0.05476, 0.7627, 0.06258, 0.7641, 0.06995, 0.7669, 0.07661, 0.771, 0.08228, 0.7762, 0.08677, 0.7823, 0.08988, 0.789, 0.0915, 0.7962, 0.09157, 0.8035, 0.09009, 0.8107, 0.08712, 0.8175, 0.08276, 0.8236, 0.07719, 0.8287, 0.07061, 0.8328, 0.06329, 0.8356, 0.05551, 0.837, 0.04755, 0.837, 0.03973, 0.8356, 0.03236, 0.8327, 0.0257, 0.8287, 0.02003, 0.8235, 0.01555, 0.8174, 0.01243, 0.8106, 0.01081, 0.8035, 0.01074, 0.7961, 0.01222, 0.789, 0.01519, 0.7822, 0.01955, 0.7761, 0.02512, 0.771, 0.9779, 0.3349, 0.9683, 0.3345, 0.9683, 0.3214, 0.9779, 0.3217, 0.9779, 0.3217, 0.9683, 0.3214, 0.9688, 0.3165, 0.9798, 0.317, 0.9687, 0.396, 0.9797, 0.3959, 0.9793, 0.409, 0.9683, 0.4091, 0.9683, 0.4091, 0.9793, 0.409, 0.9797, 0.4138, 0.97, 0.414, 0.9779, 0.3217, 0.9798, 0.317, 0.9798, 0.3301, 0.9779, 0.3349, 0.9775, 0.09894, 0.9683, 0.09932, 0.9683, 0.08556, 0.9775, 0.08518, 0.973, 0.1996, 0.9823, 0.1996, 0.9788, 0.2015, 0.9683, 0.2015, 0.9683, 0.2015, 0.9788, 0.2015, 0.9794, 0.2153, 0.9689, 0.2153, 0.9824, 0.1006, 0.9719, 0.101, 0.9683, 0.09932, 0.9775, 0.09894, 0.9775, 0.08518, 0.9824, 0.0868, 0.9824, 0.1006, 0.9775, 0.09894, 0.978, 0.2499, 0.9683, 0.2504, 0.9683, 0.2372, 0.978, 0.2368, 0.9699, 0.4749, 0.9796, 0.475, 0.9792, 0.4799, 0.9683, 0.4798, 0.9683, 0.4798, 0.9792, 0.4799, 0.9796, 0.493, 0.9686, 0.4929, 0.9799, 0.2547, 0.9689, 0.2552, 0.9683, 0.2504, 0.978, 0.2499, 0.978, 0.2368, 0.9799, 0.2416, 0.9799, 0.2547, 0.978, 0.2499, 0.9688, 0.01074, 0.9781, 0.01074, 0.9775, 0.02449, 0.9683, 0.02449, 0.9683, 0.02449, 0.9775, 0.02449, 0.9835, 0.0263, 0.9731, 0.0263, 0.8737, 0.8833, 0.8632, 0.8829, 0.8632, 0.8691, 0.8737, 0.8695, 0.8737, 0.8695, 0.8632, 0.8691, 0.8693, 0.8674, 0.8785, 0.8678, 0.8785, 0.8817, 0.8737, 0.8833, 0.8737, 0.8695, 0.8785, 0.8678, 0.6485, 0.872, 0.6515, 0.907, 0.6442, 0.9065, 0.6439, 0.8674, 0.6439, 0.8674, 0.6442, 0.9065, 0.643, 0.9107, 0.643, 0.871, 0.6215, 0.871, 0.6215, 0.9109, 0.6142, 0.9115, 0.6169, 0.8753, 0.6169, 0.8753, 0.6142, 0.9115, 0.613, 0.9073, 0.6161, 0.872, 0.6207, 0.8674, 0.6215, 0.871, 0.6169, 0.8753, 0.6161, 0.872, 0.643, 0.9107, 0.6442, 0.9065, 0.6515, 0.907, 0.6503, 0.9112, 0.3545, 0.8755, 0.3545, 0.9007, 0.3401, 0.8976, 0.3401, 0.8724, 0.2758, 0.8755, 0.2758, 0.9006, 0.2686, 0.8925, 0.2686, 0.8674, 0.2686, 0.8674, 0.2686, 0.8925, 0.2542, 0.8957, 0.2542, 0.8706, 0.3616, 0.8674, 0.3616, 0.8926, 0.3545, 0.9007, 0.3545, 0.8755, 0.1665, 0.8701, 0.1709, 0.8694, 0.1708, 0.9877, 0.1665, 0.9889, 0.2686, 0.8925, 0.2758, 0.9006, 0.2614, 0.9037, 0.2542, 0.8957, 0.1968, 0.9888, 0.1925, 0.9875, 0.1958, 0.9859, 0.1999, 0.987, 0.1999, 0.987, 0.1958, 0.9859, 0.1955, 0.8674, 0.1999, 0.8684, 0.1634, 0.8683, 0.1678, 0.8674, 0.1709, 0.8694, 0.1665, 0.8701, 0.1665, 0.9889, 0.1634, 0.9872, 0.1634, 0.8683, 0.1665, 0.8701, 0.1958, 0.9859, 0.1925, 0.9875, 0.1924, 0.8694, 0.1955, 0.8674, 0.4296, 0.8732, 0.4318, 0.9168, 0.4259, 0.9168, 0.4259, 0.868, 0.4979, 0.8679, 0.4997, 0.9166, 0.4953, 0.9164, 0.4942, 0.8674, 0.4942, 0.8674, 0.4953, 0.9164, 0.4894, 0.9166, 0.4908, 0.8729, 0.4332, 0.8728, 0.4362, 0.9164, 0.4318, 0.9168, 0.4296, 0.8732, 0.4259, 0.868, 0.4295, 0.8674, 0.4332, 0.8728, 0.4296, 0.8732, 0.9683, 0.5187, 0.9693, 0.5145, 0.9693, 0.5204, 0.9683, 0.5247, 0.6071, 0.7522, 0.642, 0.721, 0.642, 0.8138, 0.6071, 0.845, 0.7658, 0.7532, 0.7903, 0.721, 0.7903, 0.8137, 0.7658, 0.8458, 0.4201, 0.722, 0.4979, 0.721, 0.4979, 0.8075, 0.4201, 0.8085, 0.2214, 0.8688, 0.2328, 0.8674, 0.2328, 0.9462, 0.2214, 0.9476, 0.8322, 0.8188, 0.8118, 0.8145, 0.8118, 0.732, 0.8322, 0.7363, 0.8322, 0.7363, 0.8118, 0.732, 0.8212, 0.721, 0.8416, 0.7253, 0.9144, 0.7254, 0.9347, 0.721, 0.9347, 0.8031, 0.9144, 0.8075, 0.9144, 0.8075, 0.9347, 0.8031, 0.9442, 0.8141, 0.9239, 0.8185, 0.8322, 0.7363, 0.8416, 0.7253, 0.8416, 0.8078, 0.8322, 0.8188, 0.9347, 0.721, 0.9442, 0.732, 0.9442, 0.8141, 0.9347, 0.8031, 0.3782, 0.8319, 0.3784, 0.7906, 0.3849, 0.7864, 0.3846, 0.8277, 0.3846, 0.8277, 0.3849, 0.7864, 0.3903, 0.7811, 0.3901, 0.8224, 0.3901, 0.8224, 0.3903, 0.7811, 0.3945, 0.775, 0.3943, 0.8163, 0.3943, 0.8163, 0.3945, 0.775, 0.3974, 0.7682, 0.3971, 0.8095, 0.6992, 0.9145, 0.6992, 0.8793, 0.7018, 0.873, 0.7018, 0.9082, 0.7018, 0.9082, 0.7018, 0.873, 0.704, 0.8674, 0.704, 0.9026, 0.1132, 0.795, 0.113, 0.7539, 0.1148, 0.7467, 0.115, 0.7878, 0.115, 0.7878, 0.1148, 0.7467, 0.118, 0.74, 0.1182, 0.7811, 0.1182, 0.7811, 0.118, 0.74, 0.1226, 0.734, 0.1228, 0.7751, 0.1228, 0.7751, 0.1226, 0.734, 0.1284, 0.7289, 0.1285, 0.77, 0.1285, 0.77, 0.1284, 0.7289, 0.1351, 0.725, 0.1353, 0.7661, 0.1353, 0.7661, 0.1351, 0.725, 0.1425, 0.7223, 0.1427, 0.7634, 0.1427, 0.7634, 0.1425, 0.7223, 0.1504, 0.721, 0.1505, 0.7621, 0.1505, 0.7621, 0.1504, 0.721, 0.1583, 0.7212, 0.1585, 0.7623, 0.1585, 0.7623, 0.1583, 0.7212, 0.1661, 0.7227, 0.1663, 0.7638, 0.1663, 0.7638, 0.1661, 0.7227, 0.1734, 0.7257, 0.1736, 0.7668, 0.1736, 0.7668, 0.1734, 0.7257, 0.1799, 0.7299, 0.1801, 0.771, 0.1801, 0.771, 0.1799, 0.7299, 0.1854, 0.7352, 0.1856, 0.7762, 0.1856, 0.7762, 0.1854, 0.7352, 0.1897, 0.7413, 0.1898, 0.7824, 0.1898, 0.7824, 0.1897, 0.7413, 0.1925, 0.7482, 0.1927, 0.7892, 0.673, 0.9027, 0.673, 0.8674, 0.6754, 0.8739, 0.6754, 0.9091, 0.6754, 0.9091, 0.6754, 0.8739, 0.6777, 0.8796, 0.6777, 0.9148, 0.3177, 0.8039, 0.318, 0.7626, 0.3197, 0.7697, 0.3195, 0.811, 0.3195, 0.811, 0.3197, 0.7697, 0.323, 0.7764, 0.3228, 0.8177, 0.3228, 0.8177, 0.323, 0.7764, 0.3276, 0.7823, 0.3274, 0.8237, 0.3274, 0.8237, 0.3276, 0.7823, 0.3334, 0.7874, 0.3332, 0.8287, 0.3332, 0.8287, 0.3334, 0.7874, 0.3402, 0.7913, 0.3399, 0.8327, 0.3399, 0.8327, 0.3402, 0.7913, 0.3476, 0.794, 0.3474, 0.8353, 0.3474, 0.8353, 0.3476, 0.794, 0.3554, 0.7952, 0.3552, 0.8366, 0.3552, 0.8366, 0.3554, 0.7952, 0.3634, 0.7951, 0.3631, 0.8364, 0.3849, 0.7864, 0.3784, 0.7906, 0.3711, 0.7935, 0.3634, 0.7951, 0.3554, 0.7952, 0.3476, 0.794, 0.3402, 0.7913, 0.3334, 0.7874, 0.3276, 0.7823, 0.323, 0.7764, 0.3197, 0.7697, 0.318, 0.7626, 0.3177, 0.7553, 0.319, 0.7481, 0.3219, 0.7413, 0.3261, 0.7351, 0.3315, 0.7299, 0.338, 0.7257, 0.3452, 0.7228, 0.353, 0.7212, 0.3609, 0.721, 0.3688, 0.7223, 0.3762, 0.7249, 0.383, 0.7289, 0.3888, 0.7339, 0.3934, 0.7399, 0.3966, 0.7466, 0.3984, 0.7537, 0.3987, 0.761, 0.3974, 0.7682, 0.3945, 0.775, 0.3903, 0.7811, 0.3631, 0.8364, 0.3634, 0.7951, 0.3711, 0.7935, 0.3709, 0.8348, 0.3709, 0.8348, 0.3711, 0.7935, 0.3784, 0.7906, 0.3782, 0.8319, 0.1336, 0.832, 0.127, 0.8278, 0.1216, 0.8225, 0.1173, 0.8163, 0.1144, 0.8095, 0.113, 0.8023, 0.1132, 0.795, 0.115, 0.7878, 0.1182, 0.7811, 0.1228, 0.7751, 0.1285, 0.77, 0.1353, 0.7661, 0.1427, 0.7634, 0.1505, 0.7621, 0.1585, 0.7623, 0.1663, 0.7638, 0.1736, 0.7668, 0.1801, 0.771, 0.1856, 0.7762, 0.1898, 0.7824, 0.1927, 0.7892, 0.1941, 0.7965, 0.1939, 0.8038, 0.1921, 0.8109, 0.1889, 0.8176, 0.1843, 0.8237, 0.1786, 0.8287, 0.1719, 0.8327, 0.1644, 0.8354, 0.1566, 0.8366, 0.1486, 0.8365, 0.1408, 0.8349, 0.9702, 0.2819, 0.9799, 0.2815, 0.9799, 0.2946, 0.9702, 0.295, 0.978, 0.3744, 0.9683, 0.3743, 0.9688, 0.3695, 0.9798, 0.3695, 0.9798, 0.3695, 0.9688, 0.3695, 0.9683, 0.3564, 0.9793, 0.3564, 0.9683, 0.2771, 0.9792, 0.2767, 0.9799, 0.2815, 0.9702, 0.2819, 0.9702, 0.295, 0.9683, 0.2902, 0.9683, 0.2771, 0.9702, 0.2819, 0.9152, 0.8812, 0.906, 0.8812, 0.9054, 0.8674, 0.9147, 0.8674, 0.8024, 0.8679, 0.8116, 0.8674, 0.8177, 0.8692, 0.8072, 0.8697, 0.8072, 0.8697, 0.8177, 0.8692, 0.8177, 0.883, 0.8072, 0.8835, 0.9105, 0.8831, 0.9, 0.8831, 0.906, 0.8812, 0.9152, 0.8812, 0.8024, 0.8679, 0.8072, 0.8697, 0.8072, 0.8835, 0.8024, 0.8817, 0.9703, 0.1225, 0.98, 0.1229, 0.98, 0.136, 0.9703, 0.1356, 0.9703, 0.1356, 0.98, 0.136, 0.9793, 0.1409, 0.9683, 0.1404, 0.9792, 0.4534, 0.9683, 0.4534, 0.9687, 0.4403, 0.9797, 0.4403, 0.9797, 0.4403, 0.9687, 0.4403, 0.9683, 0.4355, 0.978, 0.4354, 0.9703, 0.1356, 0.9683, 0.1404, 0.9683, 0.1272, 0.9703, 0.1225, 0.9731, 0.04777, 0.9824, 0.04815, 0.9824, 0.06191, 0.9731, 0.06153, 0.9731, 0.06153, 0.9824, 0.06191, 0.9787, 0.06371, 0.9683, 0.06328, 0.9816, 0.1782, 0.9712, 0.1782, 0.9718, 0.1644, 0.9823, 0.1644, 0.9823, 0.1644, 0.9718, 0.1644, 0.9683, 0.1623, 0.9775, 0.1623, 0.9731, 0.06153, 0.9683, 0.06328, 0.9683, 0.04952, 0.9731, 0.04777])
me_cylinder.materials.append(mat_material_001)
me_cylinder.materials.append(mat_material_004)
me_cylinder.materials.append(mat_material_005)
me_cylinder.materials.append(mat_material_007)
me_cylinder.materials.append(mat_material_006)
me_cylinder.update()
me_cylinder.normals_split_custom_set([tuple(v) for v in zip(*[iter([0.09802, 0.9952, 0.0, 0.09802, 0.9952, 0.0, 0.09802, 0.9952, 0.0, 0.09802, 0.9952, 0.0, 0.2903, 0.9569, 0.0, 0.2903, 0.9569, 0.0, 0.2903, 0.9569, 0.0, 0.2903, 0.9569, 0.0, 0.4714, 0.8819, 0.0, 0.4714, 0.8819, 0.0, 0.4714, 0.8819, 0.0, 0.4714, 0.8819, 0.0, 0.6344, 0.773, 0.0, 0.6344, 0.773, 0.0, 0.6344, 0.773, 0.0, 0.6344, 0.773, 0.0, 0.773, 0.6344, 0.0, 0.773, 0.6344, 0.0, 0.773, 0.6344, 0.0, 0.773, 0.6344, 0.0, 0.8819, 0.4714, 0.0, 0.8819, 0.4714, 0.0, 0.8819, 0.4714, 0.0, 0.8819, 0.4714, 0.0, 0.9569, 0.2903, 0.0, 0.9569, 0.2903, 0.0, 0.9569, 0.2903, 0.0, 0.9569, 0.2903, 0.0, 0.9952, 0.09802, 0.0, 0.9952, 0.09802, 0.0, 0.9952, 0.09802, 0.0, 0.9952, 0.09802, 0.0, 0.9952, -0.09802, 0.0, 0.9952, -0.09802, 0.0, 0.9952, -0.09802, 0.0, 0.9952, -0.09802, 0.0, 0.9569, -0.2903, 0.0, 0.9569, -0.2903, 0.0, 0.9569, -0.2903, 0.0, 0.9569, -0.2903, 0.0, 0.8819, -0.4714, 0.0, 0.8819, -0.4714, 0.0, 0.8819, -0.4714, 0.0, 0.8819, -0.4714, 0.0, 0.773, -0.6344, 0.0, 0.773, -0.6344, 0.0, 0.773, -0.6344, 0.0, 0.773, -0.6344, 0.0, 0.6344, -0.773, 0.0, 0.6344, -0.773, 0.0, 0.6344, -0.773, 0.0, 0.6344, -0.773, 0.0, 0.4714, -0.8819, 0.0, 0.4714, -0.8819, 0.0, 0.4714, -0.8819, 0.0, 0.4714, -0.8819, 0.0, 0.2903, -0.9569, 0.0, 0.2903, -0.9569, 0.0, 0.2903, -0.9569, 0.0, 0.2903, -0.9569, 0.0, 0.09802, -0.9952, 0.0, 0.09802, -0.9952, 0.0, 0.09802, -0.9952, 0.0, 0.09802, -0.9952, 0.0, -0.09802, -0.9952, 0.0, -0.09802, -0.9952, 0.0, -0.09802, -0.9952, 0.0, -0.09802, -0.9952, 0.0, -0.2903, -0.9569, 0.0, -0.2903, -0.9569, 0.0, -0.2903, -0.9569, 0.0, -0.2903, -0.9569, 0.0, -0.4714, -0.8819, 0.0, -0.4714, -0.8819, 0.0, -0.4714, -0.8819, 0.0, -0.4714, -0.8819, 0.0, -0.6344, -0.773, 0.0, -0.6344, -0.773, 0.0, -0.6344, -0.773, 0.0, -0.6344, -0.773, 0.0, -0.773, -0.6344, 0.0, -0.773, -0.6344, 0.0, -0.773, -0.6344, 0.0, -0.773, -0.6344, 0.0, -0.8819, -0.4714, 0.0, -0.8819, -0.4714, 0.0, -0.8819, -0.4714, 0.0, -0.8819, -0.4714, 0.0, -0.9569, -0.2903, 0.0, -0.9569, -0.2903, 0.0, -0.9569, -0.2903, 0.0, -0.9569, -0.2903, 0.0, -0.9952, -0.09802, 0.0, -0.9952, -0.09802, 0.0, -0.9952, -0.09802, 0.0, -0.9952, -0.09802, 0.0, -0.9952, 0.09802, 0.0, -0.9952, 0.09802, 0.0, -0.9952, 0.09802, 0.0, -0.9952, 0.09802, 0.0, -0.9569, 0.2903, 0.0, -0.9569, 0.2903, 0.0, -0.9569, 0.2903, 0.0, -0.9569, 0.2903, 0.0, -0.8819, 0.4714, 0.0, -0.8819, 0.4714, 0.0, -0.8819, 0.4714, 0.0, -0.8819, 0.4714, 0.0, -0.773, 0.6344, 0.0, -0.773, 0.6344, 0.0, -0.773, 0.6344, 0.0, -0.773, 0.6344, 0.0, -0.6344, 0.773, 0.0, -0.6344, 0.773, 0.0, -0.6344, 0.773, 0.0, -0.6344, 0.773, 0.0, -0.4714, 0.8819, 0.0, -0.4714, 0.8819, 0.0, -0.4714, 0.8819, 0.0, -0.4714, 0.8819, 0.0, -1.432e-08, 0.0, 1.0, -1.432e-08, 0.0, 1.0, -1.432e-08, 0.0, 1.0, -1.432e-08, 0.0, 1.0, -1.432e-08, 0.0, 1.0, -1.432e-08, 0.0, 1.0, -1.432e-08, 0.0, 1.0, -1.432e-08, 0.0, 1.0, -1.432e-08, 0.0, 1.0, -1.432e-08, 0.0, 1.0, -1.432e-08, 0.0, 1.0, -1.432e-08, 0.0, 1.0, -1.432e-08, 0.0, 1.0, -1.432e-08, 0.0, 1.0, -1.432e-08, 0.0, 1.0, -1.432e-08, 0.0, 1.0, -1.432e-08, 0.0, 1.0, -1.432e-08, 0.0, 1.0, -1.432e-08, 0.0, 1.0, -1.432e-08, 0.0, 1.0, -1.432e-08, 0.0, 1.0, -1.432e-08, 0.0, 1.0, -1.432e-08, 0.0, 1.0, -1.432e-08, 0.0, 1.0, -1.432e-08, 0.0, 1.0, -1.432e-08, 0.0, 1.0, -1.432e-08, 0.0, 1.0, -1.432e-08, 0.0, 1.0, -1.432e-08, 0.0, 1.0, -1.432e-08, 0.0, 1.0, -1.432e-08, 0.0, 1.0, -1.432e-08, 0.0, 1.0, -0.2903, 0.9569, 0.0, -0.2903, 0.9569, 0.0, -0.2903, 0.9569, 0.0, -0.2903, 0.9569, 0.0, -0.09802, 0.9952, 0.0, -0.09802, 0.9952, 0.0, -0.09802, 0.9952, 0.0, -0.09802, 0.9952, 0.0, -3.543e-10, 0.0, -1.0, -3.543e-10, 0.0, -1.0, -3.543e-10, 0.0, -1.0, -3.543e-10, 0.0, -1.0, -3.543e-10, 0.0, -1.0, -3.543e-10, 0.0, -1.0, -3.543e-10, 0.0, -1.0, -3.543e-10, 0.0, -1.0, -3.543e-10, 0.0, -1.0, -3.543e-10, 0.0, -1.0, -3.543e-10, 0.0, -1.0, -3.543e-10, 0.0, -1.0, -3.543e-10, 0.0, -1.0, -3.543e-10, 0.0, -1.0, -3.543e-10, 0.0, -1.0, -3.543e-10, 0.0, -1.0, -3.543e-10, 0.0, -1.0, -3.543e-10, 0.0, -1.0, -3.543e-10, 0.0, -1.0, -3.543e-10, 0.0, -1.0, -3.543e-10, 0.0, -1.0, -3.543e-10, 0.0, -1.0, -3.543e-10, 0.0, -1.0, -3.543e-10, 0.0, -1.0, -3.543e-10, 0.0, -1.0, -3.543e-10, 0.0, -1.0, -3.543e-10, 0.0, -1.0, -3.543e-10, 0.0, -1.0, -3.543e-10, 0.0, -1.0, -3.543e-10, 0.0, -1.0, -3.543e-10, 0.0, -1.0, -3.543e-10, 0.0, -1.0, -0.08444, -0.01447, 0.9963, -0.08444, -0.01447, 0.9963, -0.08444, -0.01447, 0.9963, -0.08444, -0.01447, 0.9963, 0.1529, 0.057, 0.9866, 0.1529, 0.057, 0.9866, 0.1529, 0.057, 0.9866, 0.1529, 0.057, 0.9866, 0.07983, 0.01752, -0.9967, 0.07983, 0.01752, -0.9967, 0.07983, 0.01752, -0.9967, 0.07983, 0.01752, -0.9967, -0.1563, -0.0449, -0.9867, -0.1563, -0.0449, -0.9867, -0.1563, -0.0449, -0.9867, -0.1563, -0.0449, -0.9867, -0.1872, 0.1077, -0.9764, -0.1872, 0.1077, -0.9764, -0.1872, 0.1077, -0.9764, -0.1872, 0.1077, -0.9764, 0.242, -0.8484, 0.4708, 0.242, -0.8484, 0.4708, 0.242, -0.8484, 0.4708, 0.242, -0.8484, 0.4708, 0.08266, 0.0161, -0.9964, 0.08266, 0.0161, -0.9964, 0.08266, 0.0161, -0.9964, 0.08266, 0.0161, -0.9964, -0.09572, -0.3026, -0.9483, -0.09572, -0.3026, -0.9483, -0.09572, -0.3026, -0.9483, -0.09572, -0.3026, -0.9483, -0.08267, -0.0161, 0.9964, -0.08267, -0.0161, 0.9964, -0.08267, -0.0161, 0.9964, -0.08267, -0.0161, 0.9964, 0.09572, 0.3026, 0.9483, 0.09572, 0.3026, 0.9483, 0.09572, 0.3026, 0.9483, 0.09572, 0.3026, 0.9483, 0.08275, 0.01608, -0.9964, 0.08275, 0.01608, -0.9964, 0.08275, 0.01608, -0.9964, 0.08275, 0.01608, -0.9964, 0.1788, -0.09806, 0.979, 0.1788, -0.09806, 0.979, 0.1788, -0.09806, 0.979, 0.1788, -0.09806, 0.979, -0.08403, -0.3345, -0.9387, -0.08403, -0.3345, -0.9387, -0.08403, -0.3345, -0.9387, -0.08403, -0.3345, -0.9387, -0.0816, -0.01648, 0.9965, -0.0816, -0.01648, 0.9965, -0.0816, -0.01648, 0.9965, -0.0816, -0.01648, 0.9965, 0.1051, 0.2994, 0.9483, 0.1051, 0.2994, 0.9483, 0.1051, 0.2994, 0.9483, 0.1051, 0.2994, 0.9483, -0.1788, 0.09806, -0.979, -0.1788, 0.09806, -0.979, -0.1788, 0.09806, -0.979, -0.1788, 0.09806, -0.979, 0.1709, -0.09605, 0.9806, 0.1709, -0.09605, 0.9806, 0.1709, -0.09605, 0.9806, 0.1709, -0.09605, 0.9806, 0.07994, 0.01596, -0.9967, 0.07994, 0.01596, -0.9967, 0.07994, 0.01596, -0.9967, 0.07994, 0.01596, -0.9967, 0.2295, -0.5584, 0.7972, 0.2295, -0.5584, 0.7972, 0.2295, -0.5584, 0.7972, 0.2295, -0.5584, 0.7972, -0.08582, -0.01613, 0.9962, -0.08582, -0.01613, 0.9962, -0.08582, -0.01613, 0.9962, -0.08582, -0.01613, 0.9962, -0.2193, 0.4627, -0.8589, -0.2193, 0.4627, -0.8589, -0.2193, 0.4627, -0.8589, -0.2193, 0.4627, -0.8589, -0.1644, 0.09498, -0.9818, -0.1644, 0.09498, -0.9818, -0.1644, 0.09498, -0.9818, -0.1644, 0.09498, -0.9818, 0.1442, 0.08526, 0.9859, 0.1442, 0.08526, 0.9859, 0.1442, 0.08526, 0.9859, 0.1442, 0.08526, 0.9859, 0.3064, -0.05497, -0.9503, 0.3064, -0.05497, -0.9503, 0.3064, -0.05497, -0.9503, 0.3064, -0.05497, -0.9503, 0.4072, -0.1671, 0.8979, 0.4072, -0.1671, 0.8979, 0.4072, -0.1671, 0.8979, 0.4072, -0.1671, 0.8979, 0.1401, 0.4291, -0.8923, 0.1401, 0.4291, -0.8923, 0.1401, 0.4291, -0.8923, 0.1401, 0.4291, -0.8923, -0.03685, -0.1216, -0.9919, -0.03685, -0.1216, -0.9919, -0.03685, -0.1216, -0.9919, -0.03685, -0.1216, -0.9919, 0.08266, 0.0161, -0.9964, 0.08266, 0.0161, -0.9964, 0.08266, 0.0161, -0.9964, 0.08266, 0.0161, -0.9964, -0.1794, 0.1015, -0.9785, -0.1794, 0.1015, -0.9785, -0.1794, 0.1015, -0.9785, -0.1794, 0.1015, -0.9785, -0.08266, -0.0161, 0.9964, -0.08266, -0.0161, 0.9964, -0.08266, -0.0161, 0.9964, -0.08266, -0.0161, 0.9964, 0.1794, -0.1015, 0.9785, 0.1794, -0.1015, 0.9785, 0.1794, -0.1015, 0.9785, 0.1794, -0.1015, 0.9785, 0.09735, 0.2959, 0.9502, 0.09735, 0.2959, 0.9502, 0.09735, 0.2959, 0.9502, 0.09735, 0.2959, 0.9502, -0.09735, -0.2959, -0.9502, -0.09735, -0.2959, -0.9502, -0.09735, -0.2959, -0.9502, -0.09735, -0.2959, -0.9502, -0.1166, -0.2702, -0.9557, -0.1166, -0.2702, -0.9557, -0.1166, -0.2702, -0.9557, -0.1166, -0.2702, -0.9557, -0.1587, -0.224, -0.9616, -0.1587, -0.224, -0.9616, -0.1587, -0.224, -0.9616, -0.1587, -0.224, -0.9616, -0.1969, -0.1806, -0.9637, -0.1969, -0.1806, -0.9637, -0.1969, -0.1806, -0.9637, -0.1969, -0.1806, -0.9637, -0.234, -0.137, -0.9625, -0.234, -0.137, -0.9625, -0.234, -0.137, -0.9625, -0.234, -0.137, -0.9625, -0.2727, -0.09017, -0.9579, -0.2727, -0.09017, -0.9579, -0.2727, -0.09017, -0.9579, -0.2727, -0.09017, -0.9579, -0.3158, -0.03604, -0.9481, -0.3158, -0.03604, -0.9481, -0.3158, -0.03604, -0.9481, -0.3158, -0.03604, -0.9481, -0.3675, 0.03175, -0.9295, -0.3675, 0.03175, -0.9295, -0.3675, 0.03175, -0.9295, -0.3675, 0.03175, -0.9295, -0.434, 0.1247, -0.8922, -0.434, 0.1247, -0.8922, -0.434, 0.1247, -0.8922, -0.434, 0.1247, -0.8922, -0.5247, 0.2651, -0.809, -0.5247, 0.2651, -0.809, -0.5247, 0.2651, -0.809, -0.5247, 0.2651, -0.809, -0.6383, 0.487, -0.5962, -0.6383, 0.487, -0.5962, -0.6383, 0.487, -0.5962, -0.6383, 0.487, -0.5962, -0.6695, 0.7371, -0.09206, -0.6695, 0.7371, -0.09206, -0.6695, 0.7371, -0.09206, -0.6695, 0.7371, -0.09206, -0.4607, 0.7412, 0.4883, -0.4607, 0.7412, 0.4883, -0.4607, 0.7412, 0.4883, -0.4607, 0.7412, 0.4883, -0.2334, 0.5964, 0.768, -0.2334, 0.5964, 0.768, -0.2334, 0.5964, 0.768, -0.2334, 0.5964, 0.768, -0.08962, 0.4752, 0.8753, -0.08962, 0.4752, 0.8753, -0.08962, 0.4752, 0.8753, -0.08962, 0.4752, 0.8753, 0.002106, 0.3884, 0.9215, 0.002106, 0.3884, 0.9215, 0.002106, 0.3884, 0.9215, 0.002106, 0.3884, 0.9215, 0.06663, 0.3232, 0.944, 0.06663, 0.3232, 0.944, 0.06663, 0.3232, 0.944, 0.06663, 0.3232, 0.944, 0.1166, 0.2702, 0.9557, 0.1166, 0.2702, 0.9557, 0.1166, 0.2702, 0.9557, 0.1166, 0.2702, 0.9557, 0.1587, 0.224, 0.9616, 0.1587, 0.224, 0.9616, 0.1587, 0.224, 0.9616, 0.1587, 0.224, 0.9616, 0.1969, 0.1806, 0.9637, 0.1969, 0.1806, 0.9637, 0.1969, 0.1806, 0.9637, 0.1969, 0.1806, 0.9637, 0.234, 0.137, 0.9625, 0.234, 0.137, 0.9625, 0.234, 0.137, 0.9625, 0.234, 0.137, 0.9625, 0.2727, 0.09017, 0.9579, 0.2727, 0.09017, 0.9579, 0.2727, 0.09017, 0.9579, 0.2727, 0.09017, 0.9579, 0.3158, 0.03604, 0.9481, 0.3158, 0.03604, 0.9481, 0.3158, 0.03604, 0.9481, 0.3158, 0.03604, 0.9481, 0.3675, -0.03174, 0.9295, 0.3675, -0.03174, 0.9295, 0.3675, -0.03174, 0.9295, 0.3675, -0.03174, 0.9295, 0.434, -0.1247, 0.8922, 0.434, -0.1247, 0.8922, 0.434, -0.1247, 0.8922, 0.434, -0.1247, 0.8922, 0.5247, -0.2651, 0.8089, 0.5247, -0.2651, 0.8089, 0.5247, -0.2651, 0.8089, 0.5247, -0.2651, 0.8089, 0.6383, -0.487, 0.5962, 0.6383, -0.487, 0.5962, 0.6383, -0.487, 0.5962, 0.6383, -0.487, 0.5962, 0.6695, -0.7371, 0.09206, 0.6695, -0.7371, 0.09206, 0.6695, -0.7371, 0.09206, 0.6695, -0.7371, 0.09206, 0.4607, -0.7412, -0.4883, 0.4607, -0.7412, -0.4883, 0.4607, -0.7412, -0.4883, 0.4607, -0.7412, -0.4883, 0.2334, -0.5964, -0.768, 0.2334, -0.5964, -0.768, 0.2334, -0.5964, -0.768, 0.2334, -0.5964, -0.768, 0.08962, -0.4752, -0.8753, 0.08962, -0.4752, -0.8753, 0.08962, -0.4752, -0.8753, 0.08962, -0.4752, -0.8753, -0.03693, -0.03186, 0.9988, -0.03693, -0.03186, 0.9988, -0.03693, -0.03186, 0.9988, -0.03693, -0.03186, 0.9988, -0.03693, -0.03186, 0.9988, -0.03693, -0.03186, 0.9988, -0.03693, -0.03186, 0.9988, -0.03693, -0.03186, 0.9988, -0.03693, -0.03186, 0.9988, -0.03693, -0.03186, 0.9988, -0.03693, -0.03186, 0.9988, -0.03693, -0.03186, 0.9988, -0.03693, -0.03186, 0.9988, -0.03693, -0.03186, 0.9988, -0.03693, -0.03186, 0.9988, -0.03693, -0.03186, 0.9988, -0.03693, -0.03186, 0.9988, -0.03693, -0.03186, 0.9988, -0.03693, -0.03186, 0.9988, -0.03693, -0.03186, 0.9988, -0.03693, -0.03186, 0.9988, -0.03693, -0.03186, 0.9988, -0.03693, -0.03186, 0.9988, -0.03693, -0.03186, 0.9988, -0.03693, -0.03186, 0.9988, -0.03693, -0.03186, 0.9988, -0.03693, -0.03186, 0.9988, -0.03693, -0.03186, 0.9988, -0.03693, -0.03186, 0.9988, -0.03693, -0.03186, 0.9988, -0.03693, -0.03186, 0.9988, -0.03693, -0.03186, 0.9988, -0.002106, -0.3885, -0.9215, -0.002106, -0.3885, -0.9215, -0.002106, -0.3885, -0.9215, -0.002106, -0.3885, -0.9215, -0.06663, -0.3232, -0.944, -0.06663, -0.3232, -0.944, -0.06663, -0.3232, -0.944, -0.06663, -0.3232, -0.944, 0.03693, 0.03186, -0.9988, 0.03693, 0.03186, -0.9988, 0.03693, 0.03186, -0.9988, 0.03693, 0.03186, -0.9988, 0.03693, 0.03186, -0.9988, 0.03693, 0.03186, -0.9988, 0.03693, 0.03186, -0.9988, 0.03693, 0.03186, -0.9988, 0.03693, 0.03186, -0.9988, 0.03693, 0.03186, -0.9988, 0.03693, 0.03186, -0.9988, 0.03693, 0.03186, -0.9988, 0.03693, 0.03186, -0.9988, 0.03693, 0.03186, -0.9988, 0.03693, 0.03186, -0.9988, 0.03693, 0.03186, -0.9988, 0.03693, 0.03186, -0.9988, 0.03693, 0.03186, -0.9988, 0.03693, 0.03186, -0.9988, 0.03693, 0.03186, -0.9988, 0.03693, 0.03186, -0.9988, 0.03693, 0.03186, -0.9988, 0.03693, 0.03186, -0.9988, 0.03693, 0.03186, -0.9988, 0.03693, 0.03186, -0.9988, 0.03693, 0.03186, -0.9988, 0.03693, 0.03186, -0.9988, 0.03693, 0.03186, -0.9988, 0.03693, 0.03186, -0.9988, 0.03693, 0.03186, -0.9988, 0.03693, 0.03186, -0.9988, 0.03693, 0.03186, -0.9988, 0.004614, -0.04492, 0.999, 0.004614, -0.04492, 0.999, 0.004614, -0.04492, 0.999, 0.004614, -0.04492, 0.999, 0.09293, 0.2956, 0.9508, 0.09293, 0.2956, 0.9508, 0.09293, 0.2956, 0.9508, 0.09293, 0.2956, 0.9508, -0.004607, 0.04492, -0.999, -0.004607, 0.04492, -0.999, -0.004607, 0.04492, -0.999, -0.004607, 0.04492, -0.999, -0.09292, -0.2956, -0.9508, -0.09292, -0.2956, -0.9508, -0.09292, -0.2956, -0.9508, -0.09292, -0.2956, -0.9508, -0.6281, 0.1644, 0.7605, -0.6281, 0.1644, 0.7605, -0.6281, 0.1644, 0.7605, -0.6281, 0.1644, 0.7605, 0.004608, -0.04492, 0.999, 0.004608, -0.04492, 0.999, 0.004608, -0.04492, 0.999, 0.004608, -0.04492, 0.999, 0.6281, -0.1644, -0.7606, 0.6281, -0.1644, -0.7606, 0.6281, -0.1644, -0.7606, 0.6281, -0.1644, -0.7606, -0.004609, 0.04492, -0.999, -0.004609, 0.04492, -0.999, -0.004609, 0.04492, -0.999, -0.004609, 0.04492, -0.999, -0.6281, 0.1644, 0.7605, -0.6281, 0.1644, 0.7605, -0.6281, 0.1644, 0.7605, -0.6281, 0.1644, 0.7605, 0.09293, 0.2956, 0.9508, 0.09293, 0.2956, 0.9508, 0.09293, 0.2956, 0.9508, 0.09293, 0.2956, 0.9508, -0.004608, 0.04492, -0.999, -0.004608, 0.04492, -0.999, -0.004608, 0.04492, -0.999, -0.004608, 0.04492, -0.999, 0.09292, 0.2956, 0.9508, 0.09292, 0.2956, 0.9508, 0.09292, 0.2956, 0.9508, 0.09292, 0.2956, 0.9508, 0.00461, -0.04492, 0.999, 0.00461, -0.04492, 0.999, 0.00461, -0.04492, 0.999, 0.00461, -0.04492, 0.999, -0.09292, -0.2956, -0.9508, -0.09292, -0.2956, -0.9508, -0.09292, -0.2956, -0.9508, -0.09292, -0.2956, -0.9508, 0.6281, -0.1644, -0.7605, 0.6281, -0.1644, -0.7605, 0.6281, -0.1644, -0.7605, 0.6281, -0.1644, -0.7605, 0.00461, -0.04492, 0.999, 0.00461, -0.04492, 0.999, 0.00461, -0.04492, 0.999, 0.00461, -0.04492, 0.999, -0.6281, 0.1644, 0.7605, -0.6281, 0.1644, 0.7605, -0.6281, 0.1644, 0.7605, -0.6281, 0.1644, 0.7605, -0.004612, 0.04492, -0.999, -0.004612, 0.04492, -0.999, -0.004612, 0.04492, -0.999, -0.004612, 0.04492, -0.999, 0.6281, -0.1644, -0.7605, 0.6281, -0.1644, -0.7605, 0.6281, -0.1644, -0.7605, 0.6281, -0.1644, -0.7605, -0.09292, -0.2956, -0.9508, -0.09292, -0.2956, -0.9508, -0.09292, -0.2956, -0.9508, -0.09292, -0.2956, -0.9508, -0.08544, 0.01622, 0.9962, -0.08544, 0.01622, 0.9962, -0.08544, 0.01622, 0.9962, -0.08544, 0.01622, 0.9962, 0.2532, 0.631, 0.7333, 0.2532, 0.631, 0.7333, 0.2532, 0.631, 0.7333, 0.2532, 0.631, 0.7333, 0.07939, -0.01671, -0.9967, 0.07939, -0.01671, -0.9967, 0.07939, -0.01671, -0.9967, 0.07939, -0.01671, -0.9967, -0.2482, -0.5335, -0.8086, -0.2482, -0.5335, -0.8086, -0.2482, -0.5335, -0.8086, -0.2482, -0.5335, -0.8086, -0.1858, -0.1, -0.9775, -0.1858, -0.1, -0.9775, -0.1858, -0.1, -0.9775, -0.1858, -0.1, -0.9775, 0.1452, -0.08009, 0.9861, 0.1452, -0.08009, 0.9861, 0.1452, -0.08009, 0.9861, 0.1452, -0.08009, 0.9861, 0.08266, -0.0161, -0.9964, 0.08266, -0.0161, -0.9964, 0.08266, -0.0161, -0.9964, 0.08266, -0.0161, -0.9964, 0.09891, -0.2894, 0.9521, 0.09891, -0.2894, 0.9521, 0.09891, -0.2894, 0.9521, 0.09891, -0.2894, 0.9521, -0.08266, 0.0161, 0.9964, -0.08266, 0.0161, 0.9964, -0.08266, 0.0161, 0.9964, -0.08266, 0.0161, 0.9964, -0.09891, 0.2894, -0.9521, -0.09891, 0.2894, -0.9521, -0.09891, 0.2894, -0.9521, -0.09891, 0.2894, -0.9521, 0.08275, -0.01607, -0.9964, 0.08275, -0.01607, -0.9964, 0.08275, -0.01607, -0.9964, 0.08275, -0.01607, -0.9964, 0.18, 0.1051, 0.978, 0.18, 0.1051, 0.978, 0.18, 0.1051, 0.978, 0.18, 0.1051, 0.978, 0.1085, -0.2629, 0.9587, 0.1085, -0.2629, 0.9587, 0.1085, -0.2629, 0.9587, 0.1085, -0.2629, 0.9587, -0.08158, 0.01643, 0.9965, -0.08158, 0.01643, 0.9965, -0.08158, 0.01643, 0.9965, -0.08158, 0.01643, 0.9965, -0.0898, 0.2925, -0.952, -0.0898, 0.2925, -0.952, -0.0898, 0.2925, -0.952, -0.0898, 0.2925, -0.952, -0.18, -0.1051, -0.978, -0.18, -0.1051, -0.978, -0.18, -0.1051, -0.978, -0.18, -0.1051, -0.978, 0.1718, 0.1019, 0.9799, 0.1718, 0.1019, 0.9799, 0.1718, 0.1019, 0.9799, 0.1718, 0.1019, 0.9799, 0.08093, -0.01773, -0.9966, 0.08093, -0.01773, -0.9966, 0.08093, -0.01773, -0.9966, 0.08093, -0.01773, -0.9966, 0.1482, -0.05093, 0.9876, 0.1482, -0.05093, 0.9876, 0.1482, -0.05093, 0.9876, 0.1482, -0.05093, 0.9876, -0.08479, 0.01432, 0.9963, -0.08479, 0.01432, 0.9963, -0.08479, 0.01432, 0.9963, -0.08479, 0.01432, 0.9963, -0.1497, 0.03819, -0.988, -0.1497, 0.03819, -0.988, -0.1497, 0.03819, -0.988, -0.1497, 0.03819, -0.988, -0.165, -0.09872, -0.9813, -0.165, -0.09872, -0.9813, -0.165, -0.09872, -0.9813, -0.165, -0.09872, -0.9813, 0.2359, 0.896, 0.3762, 0.2359, 0.896, 0.3762, 0.2359, 0.896, 0.3762, 0.2359, 0.896, 0.3762, 0.2975, 0.06092, -0.9528, 0.2975, 0.06092, -0.9528, 0.2975, 0.06092, -0.9528, 0.2975, 0.06092, -0.9528, 0.4152, 0.1814, 0.8914, 0.4152, 0.1814, 0.8914, 0.4152, 0.1814, 0.8914, 0.4152, 0.1814, 0.8914, -0.02857, 0.0858, -0.9959, -0.02857, 0.0858, -0.9959, -0.02857, 0.0858, -0.9959, -0.02857, 0.0858, -0.9959, 0.297, -0.8524, -0.4304, 0.297, -0.8524, -0.4304, 0.297, -0.8524, -0.4304, 0.297, -0.8524, -0.4304, 0.08266, -0.0161, -0.9964, 0.08266, -0.0161, -0.9964, 0.08266, -0.0161, -0.9964, 0.08266, -0.0161, -0.9964, -0.1794, -0.1015, -0.9785, -0.1794, -0.1015, -0.9785, -0.1794, -0.1015, -0.9785, -0.1794, -0.1015, -0.9785, -0.08266, 0.0161, 0.9964, -0.08266, 0.0161, 0.9964, -0.08266, 0.0161, 0.9964, -0.08266, 0.0161, 0.9964, 0.1794, 0.1015, 0.9785, 0.1794, 0.1015, 0.9785, 0.1794, 0.1015, 0.9785, 0.1794, 0.1015, 0.9785, -0.09735, 0.2959, -0.9502, -0.09735, 0.2959, -0.9502, -0.09735, 0.2959, -0.9502, -0.09735, 0.2959, -0.9502, 0.09735, -0.2959, 0.9502, 0.09735, -0.2959, 0.9502, 0.09735, -0.2959, 0.9502, 0.09735, -0.2959, 0.9502, 0.07579, -0.3241, 0.943, 0.07579, -0.3241, 0.943, 0.07579, -0.3241, 0.943, 0.07579, -0.3241, 0.943, 0.01227, -0.3897, 0.9209, 0.01227, -0.3897, 0.9209, 0.01227, -0.3897, 0.9209, 0.01227, -0.3897, 0.9209, -0.0773, -0.4761, 0.876, -0.0773, -0.4761, 0.876, -0.0773, -0.4761, 0.876, -0.0773, -0.4761, 0.876, -0.2164, -0.596, 0.7733, -0.2164, -0.596, 0.7733, -0.2164, -0.596, 0.7733, -0.2164, -0.596, 0.7733, -0.4362, -0.7411, 0.5103, -0.4362, -0.7411, 0.5103, -0.4362, -0.7411, 0.5103, -0.4362, -0.7411, 0.5103, -0.6541, -0.755, -0.04649, -0.6541, -0.755, -0.04649, -0.6541, -0.755, -0.04649, -0.6541, -0.755, -0.04649, -0.644, -0.5153, -0.5654, -0.644, -0.5153, -0.5654, -0.644, -0.5153, -0.5654, -0.644, -0.5153, -0.5654, -0.5355, -0.2861, -0.7946, -0.5355, -0.2861, -0.7946, -0.5355, -0.2861, -0.7946, -0.5355, -0.2861, -0.7946, -0.4447, -0.1388, -0.8848, -0.4447, -0.1388, -0.8848, -0.4447, -0.1388, -0.8848, -0.4447, -0.1388, -0.8848, -0.3774, -0.04138, -0.9251, -0.3774, -0.04138, -0.9251, -0.3774, -0.04138, -0.9251, -0.3774, -0.04138, -0.9251, -0.3252, 0.02937, -0.9452, -0.3252, 0.02937, -0.9452, -0.3252, 0.02937, -0.9452, -0.3252, 0.02937, -0.9452, -0.2817, 0.0856, -0.9557, -0.2817, 0.0856, -0.9557, -0.2817, 0.0856, -0.9557, -0.2817, 0.0856, -0.9557, -0.2427, 0.134, -0.9608, -0.2427, 0.134, -0.9608, -0.2427, 0.134, -0.9608, -0.2427, 0.134, -0.9608, -0.2054, 0.1789, -0.9622, -0.2054, 0.1789, -0.9622, -0.2054, 0.1789, -0.9622, -0.2054, 0.1789, -0.9622, -0.1672, 0.2233, -0.9603, -0.1672, 0.2233, -0.9603, -0.1672, 0.2233, -0.9603, -0.1672, 0.2233, -0.9603, -0.1253, 0.2705, -0.9545, -0.1253, 0.2705, -0.9545, -0.1253, 0.2705, -0.9545, -0.1253, 0.2705, -0.9545, -0.07579, 0.3241, -0.943, -0.07579, 0.3241, -0.943, -0.07579, 0.3241, -0.943, -0.07579, 0.3241, -0.943, -0.01226, 0.3897, -0.9209, -0.01226, 0.3897, -0.9209, -0.01226, 0.3897, -0.9209, -0.01226, 0.3897, -0.9209, 0.07729, 0.4761, -0.876, 0.07729, 0.4761, -0.876, 0.07729, 0.4761, -0.876, 0.07729, 0.4761, -0.876, 0.2164, 0.596, -0.7733, 0.2164, 0.596, -0.7733, 0.2164, 0.596, -0.7733, 0.2164, 0.596, -0.7733, 0.4362, 0.7412, -0.5103, 0.4362, 0.7412, -0.5103, 0.4362, 0.7412, -0.5103, 0.4362, 0.7412, -0.5103, 0.6541, 0.755, 0.04649, 0.6541, 0.755, 0.04649, 0.6541, 0.755, 0.04649, 0.6541, 0.755, 0.04649, 0.644, 0.5153, 0.5654, 0.644, 0.5153, 0.5654, 0.644, 0.5153, 0.5654, 0.644, 0.5153, 0.5654, 0.5355, 0.2861, 0.7946, 0.5355, 0.2861, 0.7946, 0.5355, 0.2861, 0.7946, 0.5355, 0.2861, 0.7946, 0.4447, 0.1388, 0.8848, 0.4447, 0.1388, 0.8848, 0.4447, 0.1388, 0.8848, 0.4447, 0.1388, 0.8848, 0.3774, 0.04138, 0.9251, 0.3774, 0.04138, 0.9251, 0.3774, 0.04138, 0.9251, 0.3774, 0.04138, 0.9251, 0.3252, -0.02937, 0.9452, 0.3252, -0.02937, 0.9452, 0.3252, -0.02937, 0.9452, 0.3252, -0.02937, 0.9452, 0.2817, -0.08561, 0.9557, 0.2817, -0.08561, 0.9557, 0.2817, -0.08561, 0.9557, 0.2817, -0.08561, 0.9557, 0.2427, -0.134, 0.9608, 0.2427, -0.134, 0.9608, 0.2427, -0.134, 0.9608, 0.2427, -0.134, 0.9608, 0.2054, -0.1789, 0.9622, 0.2054, -0.1789, 0.9622, 0.2054, -0.1789, 0.9622, 0.2054, -0.1789, 0.9622, -0.0365, 0.03079, 0.9989, -0.0365, 0.03079, 0.9989, -0.0365, 0.03079, 0.9989, -0.0365, 0.03079, 0.9989, -0.0365, 0.03079, 0.9989, -0.0365, 0.03079, 0.9989, -0.0365, 0.03079, 0.9989, -0.0365, 0.03079, 0.9989, -0.0365, 0.03079, 0.9989, -0.0365, 0.03079, 0.9989, -0.0365, 0.03079, 0.9989, -0.0365, 0.03079, 0.9989, -0.0365, 0.03079, 0.9989, -0.0365, 0.03079, 0.9989, -0.0365, 0.03079, 0.9989, -0.0365, 0.03079, 0.9989, -0.0365, 0.03079, 0.9989, -0.0365, 0.03079, 0.9989, -0.0365, 0.03079, 0.9989, -0.0365, 0.03079, 0.9989, -0.0365, 0.03079, 0.9989, -0.0365, 0.03079, 0.9989, -0.0365, 0.03079, 0.9989, -0.0365, 0.03079, 0.9989, -0.0365, 0.03079, 0.9989, -0.0365, 0.03079, 0.9989, -0.0365, 0.03079, 0.9989, -0.0365, 0.03079, 0.9989, -0.0365, 0.03079, 0.9989, -0.0365, 0.03079, 0.9989, -0.0365, 0.03079, 0.9989, -0.0365, 0.03079, 0.9989, 0.1672, -0.2233, 0.9603, 0.1672, -0.2233, 0.9603, 0.1672, -0.2233, 0.9603, 0.1672, -0.2233, 0.9603, 0.1253, -0.2705, 0.9545, 0.1253, -0.2705, 0.9545, 0.1253, -0.2705, 0.9545, 0.1253, -0.2705, 0.9545, 0.0365, -0.03079, -0.9989, 0.0365, -0.03079, -0.9989, 0.0365, -0.03079, -0.9989, 0.0365, -0.03079, -0.9989, 0.0365, -0.03079, -0.9989, 0.0365, -0.03079, -0.9989, 0.0365, -0.03079, -0.9989, 0.0365, -0.03079, -0.9989, 0.0365, -0.03079, -0.9989, 0.0365, -0.03079, -0.9989, 0.0365, -0.03079, -0.9989, 0.0365, -0.03079, -0.9989, 0.0365, -0.03079, -0.9989, 0.0365, -0.03079, -0.9989, 0.0365, -0.03079, -0.9989, 0.0365, -0.03079, -0.9989, 0.0365, -0.03079, -0.9989, 0.0365, -0.03079, -0.9989, 0.0365, -0.03079, -0.9989, 0.0365, -0.03079, -0.9989, 0.0365, -0.03079, -0.9989, 0.0365, -0.03079, -0.9989, 0.0365, -0.03079, -0.9989, 0.0365, -0.03079, -0.9989, 0.0365, -0.03079, -0.9989, 0.0365, -0.03079, -0.9989, 0.0365, -0.03079, -0.9989, 0.0365, -0.03079, -0.9989, 0.0365, -0.03079, -0.9989, 0.0365, -0.03079, -0.9989, 0.0365, -0.03079, -0.9989, 0.0365, -0.03079, -0.9989, 0.00461, 0.04492, 0.999, 0.00461, 0.04492, 0.999, 0.00461, 0.04492, 0.999, 0.00461, 0.04492, 0.999, -0.1018, 0.2962, -0.9497, -0.1018, 0.2962, -0.9497, -0.1018, 0.2962, -0.9497, -0.1018, 0.2962, -0.9497, -0.00461, -0.04492, -0.999, -0.00461, -0.04492, -0.999, -0.00461, -0.04492, -0.999, -0.00461, -0.04492, -0.999, 0.1018, -0.2962, 0.9497, 0.1018, -0.2962, 0.9497, 0.1018, -0.2962, 0.9497, 0.1018, -0.2962, 0.9497, -0.6015, -0.1729, 0.7799, -0.6015, -0.1729, 0.7799, -0.6015, -0.1729, 0.7799, -0.6015, -0.1729, 0.7799, 0.004612, 0.04492, 0.999, 0.004612, 0.04492, 0.999, 0.004612, 0.04492, 0.999, 0.004612, 0.04492, 0.999, 0.6015, 0.1729, -0.7799, 0.6015, 0.1729, -0.7799, 0.6015, 0.1729, -0.7799, 0.6015, 0.1729, -0.7799, -0.004609, -0.04492, -0.999, -0.004609, -0.04492, -0.999, -0.004609, -0.04492, -0.999, -0.004609, -0.04492, -0.999, -0.6015, -0.1729, 0.7799, -0.6015, -0.1729, 0.7799, -0.6015, -0.1729, 0.7799, -0.6015, -0.1729, 0.7799, -0.1018, 0.2962, -0.9497, -0.1018, 0.2962, -0.9497, -0.1018, 0.2962, -0.9497, -0.1018, 0.2962, -0.9497, -0.00461, -0.04492, -0.999, -0.00461, -0.04492, -0.999, -0.00461, -0.04492, -0.999, -0.00461, -0.04492, -0.999, -0.1018, 0.2962, -0.9497, -0.1018, 0.2962, -0.9497, -0.1018, 0.2962, -0.9497, -0.1018, 0.2962, -0.9497, 0.004611, 0.04492, 0.999, 0.004611, 0.04492, 0.999, 0.004611, 0.04492, 0.999, 0.004611, 0.04492, 0.999, 0.1018, -0.2962, 0.9497, 0.1018, -0.2962, 0.9497, 0.1018, -0.2962, 0.9497, 0.1018, -0.2962, 0.9497, 0.6015, 0.1729, -0.7799, 0.6015, 0.1729, -0.7799, 0.6015, 0.1729, -0.7799, 0.6015, 0.1729, -0.7799, 0.004608, 0.04492, 0.999, 0.004608, 0.04492, 0.999, 0.004608, 0.04492, 0.999, 0.004608, 0.04492, 0.999, -0.6015, -0.1729, 0.7799, -0.6015, -0.1729, 0.7799, -0.6015, -0.1729, 0.7799, -0.6015, -0.1729, 0.7799, -0.004612, -0.04492, -0.999, -0.004612, -0.04492, -0.999, -0.004612, -0.04492, -0.999, -0.004612, -0.04492, -0.999, 0.6015, 0.1729, -0.7799, 0.6015, 0.1729, -0.7799, 0.6015, 0.1729, -0.7799, 0.6015, 0.1729, -0.7799, 0.1018, -0.2962, 0.9497, 0.1018, -0.2962, 0.9497, 0.1018, -0.2962, 0.9497, 0.1018, -0.2962, 0.9497])] * 3)])
me_cube_001 = bpy.data.meshes.new('Cube.001')
me_cube_001.from_pydata([(-1.0, -1.0, -1.0), (-1.0, -1.0, 1.0), (-1.0, 1.0, -1.0), (-1.0, 1.0, 1.0), (1.0, -1.0, -1.0), (1.0, -1.0, 1.0), (1.0, 1.0, -1.0), (1.0, 1.0, 1.0)], [], [(0, 1, 3, 2), (2, 3, 7, 6), (6, 7, 5, 4), (4, 5, 1, 0), (2, 6, 4, 0), (7, 3, 1, 5)])
me_cube_001.polygons.foreach_set('material_index', [0, 0, 1, 0, 0, 0])
_uv = me_cube_001.uv_layers.new(name='UVMap')
_uv.uv.foreach_set('vector', [0.375, 0.0, 0.625, 0.0, 0.625, 0.25, 0.375, 0.25, 0.375, 0.25, 0.625, 0.25, 0.625, 0.5, 0.375, 0.5, 0.375, 0.5, 0.625, 0.5, 0.625, 0.75, 0.375, 0.75, 0.375, 0.75, 0.625, 0.75, 0.625, 1.0, 0.375, 1.0, 0.125, 0.5, 0.375, 0.5, 0.375, 0.75, 0.125, 0.75, 0.625, 0.5, 0.875, 0.5, 0.875, 0.75, 0.625, 0.75])
me_cube_001.materials.append(mat_material_002)
me_cube_001.materials.append(mat_material_003)
me_cube_001.update()

# ---- objects
ob_cylinder = bpy.data.objects.new('Cylinder', me_cylinder)
ob_cube_001 = bpy.data.objects.new('Cube.001', me_cube_001)

# ---- transforms, parenting, visibility, modifiers, constraints
ob_cylinder.location = (0.0, 0.0, 0.0)
ob_cylinder.scale = (2.947, 2.947, 25.34)
ob_cube_001.location = (0.0, 0.0, 66.0)
ob_cube_001.scale = (0.3482, 30.67, 16.06)

# ---- collection membership
col_collection.objects.link(ob_cylinder)
col_collection.objects.link(ob_cube_001)

# ---- scene / render settings (as saved in the file)
scene.frame_start = 1; scene.frame_end = 250; scene.frame_set(1)
scene.render.engine = 'BLENDER_EEVEE_NEXT'
bpy.context.view_layer.update()

# ---- added for rendering (the .blend has no active camera and no usable light): camera, sun
cam_auto = bpy.data.cameras.new('AutoCamera')
cam_auto.lens = 50.0
cam_auto.sensor_width = 36.0
cam_auto.clip_end = 1674.68
ob_auto_camera = bpy.data.objects.new('AutoCamera', cam_auto)
scene.collection.objects.link(ob_auto_camera)
ob_auto_camera.location = (97.0988, -114.508, 117.199)
ob_auto_camera.rotation_euler = (1.09748, -7.21219e-08, 0.694738)
scene.camera = ob_auto_camera
light_auto_sun = bpy.data.lights.new('AutoSun', 'SUN')
light_auto_sun.energy = 3.0
light_auto_sun.angle = 0.0523599
ob_auto_sun = bpy.data.objects.new('AutoSun', light_auto_sun)
scene.collection.objects.link(ob_auto_sun)
ob_auto_sun.rotation_euler = (0.872665, 0.174533, 0.523599)
bpy.context.view_layer.update()
